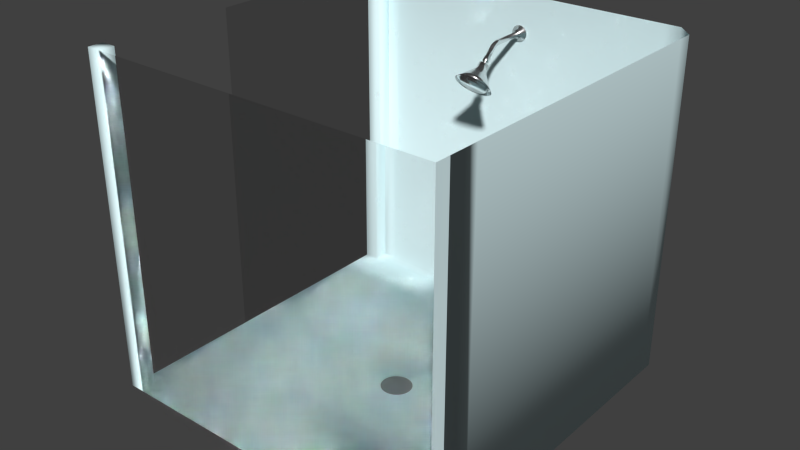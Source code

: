 # Source: shower.blend  (saved by Blender 2.76.0; exported with 4.5.12 LTS)
import bpy
from mathutils import Matrix  # noqa: F401  (used for matrix-valued properties, if any)

bpy.ops.wm.read_factory_settings(use_empty=True)
scene = bpy.context.scene
scene.name = 'Scene'

# ---- collections
col_collection_1 = bpy.data.collections.new('Collection 1'); scene.collection.children.link(col_collection_1)

# ---- materials (node trees are filled in below, after node groups)
mat_material_005 = bpy.data.materials.new('Material.005')
mat_material_005.alpha_threshold = 0.0
mat_material_005.roughness = 0.5
mat_material_004 = bpy.data.materials.new('Material.004')
mat_material_004.alpha_threshold = 0.0
mat_material_004.roughness = 0.5
mat_material_003 = bpy.data.materials.new('Material.003')
mat_material_003.alpha_threshold = 0.0
mat_material_003.roughness = 0.5
mat_material_001 = bpy.data.materials.new('Material.001')
mat_material_001.alpha_threshold = 0.0
mat_material_001.roughness = 0.5
mat_material_002 = bpy.data.materials.new('Material.002')
mat_material_002.alpha_threshold = 0.0
mat_material_002.roughness = 0.5

# ---- material node trees
mat_material_005.use_nodes = True; mat_material_005.node_tree.nodes.clear()
_N = mat_material_005.node_tree.nodes; _L = mat_material_005.node_tree.links
n0 = _N.new('ShaderNodeOutputMaterial'); n0.name = 'Material Output'; n0.location = (300, 300)
n1 = _N.new('ShaderNodeBsdfAnisotropic'); n1.name = 'Glossy BSDF'; n1.location = (10, 300)
n1.distribution = 'GGX'
n1.inputs[1].default_value = 0.2236
_L.new(n1.outputs[0], n0.inputs[0])
n0.is_active_output = True
mat_material_004.use_nodes = True; mat_material_004.node_tree.nodes.clear()
_N = mat_material_004.node_tree.nodes; _L = mat_material_004.node_tree.links
n0 = _N.new('ShaderNodeOutputMaterial'); n0.name = 'Material Output'; n0.location = (300, 300)
n1 = _N.new('ShaderNodeBsdfGlass'); n1.name = 'Glass BSDF'; n1.location = (10, 300)
n1.distribution = 'GGX'
n1.inputs[0].default_value = (0.8, 0.8, 0.8, 1.0)
n1.inputs[2].default_value = 1.01
_L.new(n1.outputs[0], n0.inputs[0])
n0.is_active_output = True
mat_material_003.use_nodes = True; mat_material_003.node_tree.nodes.clear()
_N = mat_material_003.node_tree.nodes; _L = mat_material_003.node_tree.links
n0 = _N.new('ShaderNodeOutputMaterial'); n0.name = 'Material Output'; n0.location = (300, 300)
n1 = _N.new('ShaderNodeBsdfGlass'); n1.name = 'Glass BSDF'; n1.location = (10, 300)
n1.distribution = 'GGX'
n1.inputs[0].default_value = (0.8, 0.8, 0.8, 1.0)
n1.inputs[2].default_value = 1.01
_L.new(n1.outputs[0], n0.inputs[0])
n0.is_active_output = True
mat_material_001.use_nodes = True; mat_material_001.node_tree.nodes.clear()
_N = mat_material_001.node_tree.nodes; _L = mat_material_001.node_tree.links
n0 = _N.new('ShaderNodeOutputMaterial'); n0.name = 'Material Output'; n0.location = (300, 300)
n1 = _N.new('ShaderNodeBsdfAnisotropic'); n1.name = 'Glossy BSDF'; n1.location = (20, 216)
n1.distribution = 'BECKMANN'
n1.inputs[0].default_value = (0.3176, 0.3176, 0.3176, 1.0)
n1.inputs[1].default_value = 0.7071
_L.new(n1.outputs[0], n0.inputs[0])
n0.is_active_output = True
mat_material_002.use_nodes = True; mat_material_002.node_tree.nodes.clear()
_N = mat_material_002.node_tree.nodes; _L = mat_material_002.node_tree.links
n0 = _N.new('ShaderNodeOutputMaterial'); n0.name = 'Material Output'; n0.location = (300, 300)
n1 = _N.new('ShaderNodeBsdfDiffuse'); n1.name = 'Diffuse BSDF'; n1.location = (10, 300)
n1.inputs[0].default_value = (0.7727, 0.9712, 1.0, 1.0)
_L.new(n1.outputs[0], n0.inputs[0])
n0.is_active_output = True

# ---- world
world_world = bpy.data.worlds.new('World'); scene.world = world_world
world_world.color = (0.05088, 0.05088, 0.05088)
world_world.use_sun_shadow = False
world_world.sun_shadow_jitter_overblur = 0.0
world_world.cycles.sampling_method = 'MANUAL'
world_world.cycles.sample_map_resolution = 256

# ---- meshes
me_circle_002 = bpy.data.meshes.new('Circle.002')
me_circle_002.from_pydata([(-4.504, 0.828, 1.888), (-4.504, 0.8121, 2.05), (-4.504, 0.765, 2.205), (-4.504, 0.6884, 2.348), (-4.504, 0.5855, 2.474), (-4.504, 0.46, 2.577), (-4.504, 0.3169, 2.653), (-4.504, 0.1615, 2.7), (-4.504, 6.376e-09, 2.716), (-4.504, -0.1615, 2.7), (-4.504, -0.3169, 2.653), (-4.504, -0.46, 2.577), (-4.504, -0.5855, 2.474), (-4.504, -0.6884, 2.348), (-4.504, -0.765, 2.205), (-4.504, -0.8121, 2.05), (-4.504, -0.828, 1.888), (-4.504, -0.8121, 1.727), (-4.504, -0.765, 1.571), (-4.504, -0.6884, 1.428), (-4.504, -0.5855, 1.303), (-4.504, -0.46, 1.2), (-4.504, -0.3169, 1.123), (-4.504, -0.1615, 1.076), (-4.504, 9.659e-07, 1.06), (-4.504, 0.1615, 1.076), (-4.504, 0.3169, 1.123), (-4.504, 0.46, 1.2), (-4.504, 0.5855, 1.303), (-4.504, 0.6884, 1.428), (-4.504, 0.765, 1.571), (-4.504, 0.8121, 1.727), (-4.403, 0.8121, 2.05), (-4.403, 0.828, 1.888), (-4.403, 0.765, 2.205), (-4.403, 0.6884, 2.348), (-4.403, 0.5855, 2.474), (-4.403, 0.46, 2.577), (-4.403, 0.3169, 2.653), (-4.403, 0.1615, 2.7), (-4.403, 6.376e-09, 2.716), (-4.403, -0.1615, 2.7), (-4.403, -0.3169, 2.653), (-4.403, -0.46, 2.577), (-4.403, -0.5855, 2.474), (-4.403, -0.6884, 2.348), (-4.403, -0.765, 2.205), (-4.403, -0.8121, 2.05), (-4.403, -0.828, 1.888), (-4.403, -0.8121, 1.727), (-4.403, -0.765, 1.571), (-4.403, -0.6884, 1.428), (-4.403, -0.5855, 1.303), (-4.403, -0.46, 1.2), (-4.403, -0.3169, 1.123), (-4.403, -0.1615, 1.076), (-4.403, 9.659e-07, 1.06), (-4.403, 0.1615, 1.076), (-4.403, 0.3169, 1.123), (-4.403, 0.46, 1.2), (-4.403, 0.5855, 1.303), (-4.403, 0.6884, 1.428), (-4.403, 0.765, 1.571), (-4.403, 0.8121, 1.727), (-4.298, 0.4442, 1.977), (-4.298, 0.4529, 1.888), (-4.298, 0.4184, 2.062), (-4.298, 0.3766, 2.14), (-4.298, 0.3202, 2.209), (-4.298, 0.2516, 2.265), (-4.298, 0.1733, 2.307), (-4.298, 0.08836, 2.332), (-4.298, 1.41e-07, 2.341), (-4.298, -0.08836, 2.332), (-4.298, -0.1733, 2.307), (-4.298, -0.2516, 2.265), (-4.298, -0.3202, 2.209), (-4.298, -0.3766, 2.14), (-4.298, -0.4184, 2.062), (-4.298, -0.4442, 1.977), (-4.298, -0.4529, 1.888), (-4.298, -0.4442, 1.8), (-4.298, -0.4184, 1.715), (-4.298, -0.3766, 1.637), (-4.298, -0.3202, 1.568), (-4.298, -0.2516, 1.512), (-4.298, -0.1733, 1.47), (-4.298, -0.08836, 1.444), (-4.298, 6.659e-07, 1.435), (-4.298, 0.08836, 1.444), (-4.298, 0.1733, 1.47), (-4.298, 0.2516, 1.512), (-4.298, 0.3202, 1.568), (-4.298, 0.3766, 1.637), (-4.298, 0.4184, 1.715), (-4.298, 0.4442, 1.8), (-3.991, 0.4442, 1.977), (-3.991, 0.4529, 1.888), (-3.991, 0.4184, 2.062), (-3.991, 0.3766, 2.14), (-3.991, 0.3202, 2.209), (-3.991, 0.2516, 2.265), (-3.991, 0.1733, 2.307), (-3.991, 0.08836, 2.332), (-3.991, 1.41e-07, 2.341), (-3.991, -0.08836, 2.332), (-3.991, -0.1733, 2.307), (-3.991, -0.2516, 2.265), (-3.991, -0.3202, 2.209), (-3.991, -0.3766, 2.14), (-3.991, -0.4184, 2.062), (-3.991, -0.4442, 1.977), (-3.991, -0.4529, 1.888), (-3.991, -0.4442, 1.8), (-3.991, -0.4184, 1.715), (-3.991, -0.3766, 1.637), (-3.991, -0.3202, 1.568), (-3.991, -0.2516, 1.512), (-3.991, -0.1733, 1.47), (-3.991, -0.08836, 1.444), (-3.991, 6.659e-07, 1.435), (-3.991, 0.08836, 1.444), (-3.991, 0.1733, 1.47), (-3.991, 0.2516, 1.512), (-3.991, 0.3202, 1.568), (-3.991, 0.3766, 1.637), (-3.991, 0.4184, 1.715), (-3.991, 0.4442, 1.8), (-3.974, 0.269, 1.942), (-3.974, 0.2743, 1.888), (-3.974, 0.2534, 1.993), (-3.974, 0.2281, 2.041), (-3.974, 0.1939, 2.082), (-3.974, 0.1524, 2.116), (-3.974, 0.105, 2.142), (-3.974, 0.05351, 2.157), (-3.974, 2.034e-07, 2.163), (-3.974, -0.05351, 2.157), (-3.974, -0.105, 2.142), (-3.974, -0.1524, 2.116), (-3.974, -0.1939, 2.082), (-3.974, -0.2281, 2.041), (-3.974, -0.2534, 1.993), (-3.974, -0.269, 1.942), (-3.974, -0.2743, 1.888), (-3.974, -0.269, 1.835), (-3.974, -0.2534, 1.783), (-3.974, -0.2281, 1.736), (-3.974, -0.1939, 1.694), (-3.974, -0.1524, 1.66), (-3.974, -0.105, 1.635), (-3.974, -0.05351, 1.619), (-3.974, 5.212e-07, 1.614), (-3.974, 0.05351, 1.619), (-3.974, 0.105, 1.635), (-3.974, 0.1524, 1.66), (-3.974, 0.1939, 1.694), (-3.974, 0.2281, 1.736), (-3.974, 0.2534, 1.783), (-3.974, 0.269, 1.835), (-0.7093, 0.269, 1.942), (-0.7093, 0.2743, 1.888), (-0.7093, 0.2534, 1.993), (-0.7093, 0.2281, 2.041), (-0.7093, 0.1939, 2.082), (-0.7093, 0.1524, 2.116), (-0.7093, 0.105, 2.142), (-0.7093, 0.05351, 2.157), (-0.7093, 1.527e-07, 2.163), (-0.7093, -0.05351, 2.157), (-0.7093, -0.105, 2.142), (-0.7093, -0.1524, 2.116), (-0.7093, -0.1939, 2.082), (-0.7093, -0.2281, 2.041), (-0.7093, -0.2534, 1.993), (-0.7093, -0.269, 1.942), (-0.7093, -0.2743, 1.888), (-0.7093, -0.269, 1.835), (-0.7093, -0.2534, 1.783), (-0.7093, -0.2281, 1.736), (-0.7093, -0.1939, 1.694), (-0.7093, -0.1524, 1.66), (-0.7093, -0.105, 1.635), (-0.7093, -0.05351, 1.619), (-0.7093, 4.705e-07, 1.614), (-0.7093, 0.05351, 1.619), (-0.7093, 0.105, 1.635), (-0.7093, 0.1524, 1.66), (-0.7093, 0.1939, 1.694), (-0.7093, 0.2281, 1.736), (-0.7093, 0.2534, 1.783), (-0.7093, 0.269, 1.835), (-0.5398, 0.269, 1.915), (-0.5523, 0.2743, 1.863), (-0.5278, 0.2534, 1.965), (-0.5167, 0.2281, 2.011), (-0.507, 0.1939, 2.051), (-0.499, 0.1524, 2.084), (-0.4931, 0.105, 2.109), (-0.4895, 0.05351, 2.124), (-0.4882, 1.537e-07, 2.129), (-0.4895, -0.05351, 2.124), (-0.4931, -0.105, 2.109), (-0.499, -0.1524, 2.084), (-0.507, -0.1939, 2.051), (-0.5167, -0.2281, 2.011), (-0.5278, -0.2534, 1.965), (-0.5398, -0.269, 1.915), (-0.5523, -0.2743, 1.863), (-0.5648, -0.269, 1.81), (-0.5769, -0.2534, 1.76), (-0.588, -0.2281, 1.714), (-0.5977, -0.1939, 1.674), (-0.6056, -0.1524, 1.641), (-0.6116, -0.105, 1.616), (-0.6152, -0.05351, 1.601), (-0.6164, 4.695e-07, 1.596), (-0.6152, 0.05351, 1.601), (-0.6116, 0.105, 1.616), (-0.6056, 0.1524, 1.641), (-0.5977, 0.1939, 1.674), (-0.588, 0.2281, 1.714), (-0.5769, 0.2534, 1.76), (-0.5648, 0.269, 1.81), (-0.3376, 0.269, 1.865), (-0.3577, 0.2743, 1.816), (-0.3184, 0.2534, 1.913), (-0.3006, 0.2281, 1.957), (-0.285, 0.1939, 1.996), (-0.2723, 0.1524, 2.027), (-0.2628, 0.105, 2.051), (-0.2569, 0.05351, 2.065), (-0.255, 1.559e-07, 2.07), (-0.2569, -0.05351, 2.065), (-0.2628, -0.105, 2.051), (-0.2723, -0.1524, 2.027), (-0.285, -0.1939, 1.996), (-0.3006, -0.2281, 1.957), (-0.3184, -0.2534, 1.913), (-0.3376, -0.269, 1.865), (-0.3577, -0.2743, 1.816), (-0.3777, -0.269, 1.766), (-0.397, -0.2534, 1.718), (-0.4147, -0.2281, 1.674), (-0.4303, -0.1939, 1.636), (-0.4431, -0.1524, 1.604), (-0.4526, -0.105, 1.581), (-0.4584, -0.05351, 1.566), (-0.4604, 4.684e-07, 1.561), (-0.4584, 0.05351, 1.566), (-0.4526, 0.105, 1.581), (-0.4431, 0.1524, 1.604), (-0.4303, 0.1939, 1.636), (-0.4147, 0.2281, 1.674), (-0.397, 0.2534, 1.718), (-0.3777, 0.269, 1.766), (-0.08719, 0.269, 1.763), (-0.1149, 0.2743, 1.718), (-0.06054, 0.2534, 1.807), (-0.03598, 0.2281, 1.848), (-0.01446, 0.1939, 1.884), (0.003209, 0.1524, 1.913), (0.01634, 0.105, 1.934), (0.02442, 0.05351, 1.948), (0.02715, 1.579e-07, 1.952), (0.02442, -0.05351, 1.948), (0.01634, -0.105, 1.934), (0.003209, -0.1524, 1.913), (-0.01446, -0.1939, 1.884), (-0.03598, -0.2281, 1.848), (-0.06054, -0.2534, 1.807), (-0.08719, -0.269, 1.763), (-0.1149, -0.2743, 1.718), (-0.1426, -0.269, 1.672), (-0.1693, -0.2534, 1.628), (-0.1938, -0.2281, 1.587), (-0.2154, -0.1939, 1.552), (-0.233, -0.1524, 1.523), (-0.2461, -0.105, 1.501), (-0.2542, -0.05351, 1.488), (-0.257, 4.65e-07, 1.483), (-0.2542, 0.05351, 1.488), (-0.2461, 0.105, 1.501), (-0.233, 0.1524, 1.523), (-0.2154, 0.1939, 1.552), (-0.1938, 0.2281, 1.587), (-0.1693, 0.2534, 1.628), (-0.1426, 0.269, 1.672), (0.06853, 0.269, 1.669), (0.03493, 0.2743, 1.627), (0.1008, 0.2534, 1.709), (0.1306, 0.2281, 1.746), (0.1567, 0.1939, 1.778), (0.1782, 0.1524, 1.804), (0.1941, 0.105, 1.824), (0.2039, 0.05351, 1.836), (0.2072, 1.622e-07, 1.84), (0.2039, -0.05351, 1.836), (0.1941, -0.105, 1.824), (0.1782, -0.1524, 1.804), (0.1567, -0.1939, 1.778), (0.1306, -0.2281, 1.746), (0.1008, -0.2534, 1.709), (0.06853, -0.269, 1.669), (0.03493, -0.2743, 1.627), (0.001318, -0.269, 1.585), (-0.031, -0.2534, 1.545), (-0.06078, -0.2281, 1.508), (-0.08688, -0.1939, 1.476), (-0.1083, -0.1524, 1.449), (-0.1242, -0.105, 1.43), (-0.134, -0.05351, 1.418), (-0.1373, 4.637e-07, 1.414), (-0.134, 0.05351, 1.418), (-0.1242, 0.105, 1.43), (-0.1083, 0.1524, 1.449), (-0.08688, 0.1939, 1.476), (-0.06078, 0.2281, 1.508), (-0.031, 0.2534, 1.545), (0.001319, 0.269, 1.585), (0.1496, 0.269, 1.603), (0.1115, 0.2743, 1.565), (0.1862, 0.2534, 1.639), (0.22, 0.2281, 1.672), (0.2496, 0.1939, 1.701), (0.2739, 0.1524, 1.725), (0.292, 0.105, 1.743), (0.3031, 0.05351, 1.754), (0.3068, 1.632e-07, 1.758), (0.3031, -0.05351, 1.754), (0.292, -0.105, 1.743), (0.2739, -0.1524, 1.725), (0.2496, -0.1939, 1.701), (0.22, -0.2281, 1.672), (0.1862, -0.2534, 1.639), (0.1496, -0.269, 1.603), (0.1115, -0.2743, 1.565), (0.07333, -0.269, 1.528), (0.03668, -0.2534, 1.492), (0.002901, -0.2281, 1.458), (-0.02671, -0.1939, 1.429), (-0.05101, -0.1524, 1.405), (-0.06906, -0.105, 1.387), (-0.08018, -0.05351, 1.376), (-0.08393, 4.59e-07, 1.373), (-0.08018, 0.05351, 1.376), (-0.06906, 0.105, 1.387), (-0.05101, 0.1524, 1.405), (-0.02671, 0.1939, 1.429), (0.002902, 0.2281, 1.458), (0.03668, 0.2534, 1.492), (0.07333, 0.269, 1.528), (0.9363, 0.269, 0.8042), (0.8982, 0.2743, 0.7666), (0.9729, 0.2534, 0.8403), (1.007, 0.2281, 0.8736), (1.036, 0.1939, 0.9027), (1.061, 0.1524, 0.9267), (1.079, 0.105, 0.9445), (1.09, 0.05351, 0.9554), (1.094, 1.968e-07, 0.9591), (1.09, -0.05351, 0.9554), (1.079, -0.105, 0.9445), (1.061, -0.1524, 0.9267), (1.036, -0.1939, 0.9027), (1.007, -0.2281, 0.8736), (0.9729, -0.2534, 0.8403), (0.9363, -0.269, 0.8042), (0.8982, -0.2743, 0.7666), (0.8601, -0.269, 0.7291), (0.8234, -0.2534, 0.693), (0.7896, -0.2281, 0.6597), (0.76, -0.1939, 0.6305), (0.7357, -0.1524, 0.6066), (0.7177, -0.105, 0.5888), (0.7065, -0.05351, 0.5778), (0.7028, 4.927e-07, 0.5741), (0.7065, 0.05351, 0.5778), (0.7177, 0.105, 0.5888), (0.7357, 0.1524, 0.6066), (0.76, 0.1939, 0.6305), (0.7896, 0.2281, 0.6597), (0.8234, 0.2534, 0.693), (0.8601, 0.269, 0.7291), (0.9452, 0.3323, 0.813), (0.8982, 0.3388, 0.7666), (0.9905, 0.313, 0.8576), (1.032, 0.2817, 0.8987), (1.069, 0.2395, 0.9347), (1.099, 0.1882, 0.9643), (1.121, 0.1296, 0.9863), (1.135, 0.06609, 0.9998), (1.14, 1.739e-07, 1.004), (1.135, -0.06609, 0.9998), (1.121, -0.1296, 0.9863), (1.099, -0.1882, 0.9643), (1.069, -0.2395, 0.9347), (1.032, -0.2817, 0.8987), (0.9905, -0.313, 0.8576), (0.9452, -0.3323, 0.813), (0.8982, -0.3388, 0.7666), (0.8511, -0.3323, 0.7202), (0.8058, -0.313, 0.6756), (0.7641, -0.2817, 0.6345), (0.7275, -0.2395, 0.5985), (0.6975, -0.1882, 0.5689), (0.6752, -0.1296, 0.547), (0.6615, -0.06609, 0.5334), (0.6568, 5.393e-07, 0.5289), (0.6615, 0.06609, 0.5334), (0.6752, 0.1296, 0.547), (0.6975, 0.1882, 0.5689), (0.7275, 0.2395, 0.5985), (0.7641, 0.2817, 0.6345), (0.8058, 0.313, 0.6756), (0.8511, 0.3323, 0.7202), (1.252, 0.3323, 0.5013), (1.205, 0.3388, 0.4549), (1.298, 0.313, 0.5459), (1.339, 0.2817, 0.587), (1.376, 0.2395, 0.623), (1.406, 0.1882, 0.6526), (1.428, 0.1296, 0.6746), (1.442, 0.06609, 0.6881), (1.447, 1.708e-07, 0.6927), (1.442, -0.06609, 0.6881), (1.428, -0.1296, 0.6746), (1.406, -0.1882, 0.6526), (1.376, -0.2395, 0.623), (1.339, -0.2817, 0.587), (1.298, -0.313, 0.5459), (1.252, -0.3323, 0.5013), (1.205, -0.3388, 0.4549), (1.158, -0.3323, 0.4085), (1.113, -0.313, 0.3639), (1.071, -0.2817, 0.3228), (1.035, -0.2395, 0.2868), (1.005, -0.1882, 0.2572), (0.9823, -0.1296, 0.2353), (0.9685, -0.06609, 0.2217), (0.9639, 5.362e-07, 0.2172), (0.9685, 0.06609, 0.2217), (0.9823, 0.1296, 0.2353), (1.005, 0.1882, 0.2572), (1.035, 0.2395, 0.2868), (1.071, 0.2817, 0.3228), (1.113, 0.313, 0.3639), (1.158, 0.3323, 0.4085), (1.283, 0.2932, 0.4591), (1.241, 0.2989, 0.4182), (1.323, 0.2762, 0.4985), (1.36, 0.2485, 0.5348), (1.392, 0.2114, 0.5665), (1.418, 0.1661, 0.5926), (1.438, 0.1144, 0.612), (1.45, 0.05832, 0.624), (1.454, 1.828e-07, 0.628), (1.45, -0.05831, 0.624), (1.438, -0.1144, 0.612), (1.418, -0.1661, 0.5926), (1.392, -0.2114, 0.5665), (1.36, -0.2485, 0.5348), (1.323, -0.2762, 0.4985), (1.283, -0.2932, 0.4591), (1.241, -0.2989, 0.4182), (1.2, -0.2932, 0.3773), (1.16, -0.2762, 0.3379), (1.123, -0.2485, 0.3017), (1.091, -0.2114, 0.2699), (1.064, -0.1661, 0.2438), (1.045, -0.1144, 0.2244), (1.033, -0.05831, 0.2125), (1.028, 5.053e-07, 0.2084), (1.033, 0.05832, 0.2125), (1.045, 0.1144, 0.2244), (1.064, 0.1661, 0.2438), (1.091, 0.2114, 0.2699), (1.123, 0.2485, 0.3017), (1.16, 0.2762, 0.3379), (1.2, 0.2932, 0.3773), (1.304, 0.2322, 0.4201), (1.271, 0.2367, 0.3877), (1.336, 0.2187, 0.4512), (1.365, 0.1968, 0.48), (1.391, 0.1674, 0.5051), (1.412, 0.1315, 0.5258), (1.427, 0.0906, 0.5412), (1.437, 0.04619, 0.5506), (1.44, 2.038e-07, 0.5538), (1.437, -0.04618, 0.5506), (1.427, -0.09059, 0.5412), (1.412, -0.1315, 0.5258), (1.391, -0.1674, 0.5051), (1.365, -0.1968, 0.48), (1.336, -0.2187, 0.4512), (1.304, -0.2322, 0.4201), (1.271, -0.2367, 0.3877), (1.239, -0.2322, 0.3553), (1.207, -0.2187, 0.3241), (1.178, -0.1968, 0.2954), (1.152, -0.1674, 0.2702), (1.131, -0.1315, 0.2495), (1.116, -0.09059, 0.2342), (1.106, -0.04618, 0.2247), (1.103, 4.591e-07, 0.2215), (1.106, 0.04619, 0.2247), (1.116, 0.0906, 0.2342), (1.131, 0.1315, 0.2495), (1.152, 0.1674, 0.2702), (1.178, 0.1968, 0.2954), (1.207, 0.2187, 0.3241), (1.239, 0.2322, 0.3553), (1.337, 0.1658, 0.3681), (1.314, 0.1691, 0.3449), (1.36, 0.1562, 0.3903), (1.381, 0.1406, 0.4108), (1.399, 0.1196, 0.4288), (1.414, 0.09394, 0.4436), (1.425, 0.06471, 0.4545), (1.432, 0.03299, 0.4613), (1.434, 2.293e-07, 0.4636), (1.432, -0.03299, 0.4613), (1.425, -0.06471, 0.4545), (1.414, -0.09394, 0.4436), (1.399, -0.1196, 0.4288), (1.381, -0.1406, 0.4108), (1.36, -0.1562, 0.3903), (1.337, -0.1658, 0.3681), (1.314, -0.1691, 0.3449), (1.29, -0.1658, 0.3218), (1.268, -0.1562, 0.2995), (1.247, -0.1406, 0.279), (1.228, -0.1196, 0.261), (1.213, -0.09394, 0.2463), (1.202, -0.06471, 0.2353), (1.195, -0.03299, 0.2285), (1.193, 4.117e-07, 0.2263), (1.195, 0.03299, 0.2285), (1.202, 0.06471, 0.2353), (1.213, 0.09394, 0.2463), (1.228, 0.1196, 0.261), (1.247, 0.1406, 0.279), (1.268, 0.1562, 0.2995), (1.29, 0.1658, 0.3218), (1.365, 0.1658, 0.3395), (1.342, 0.1691, 0.3164), (1.388, 0.1562, 0.3618), (1.409, 0.1406, 0.3823), (1.427, 0.1196, 0.4003), (1.442, 0.09394, 0.415), (1.453, 0.06471, 0.426), (1.46, 0.03299, 0.4327), (1.462, 2.283e-07, 0.435), (1.46, -0.03299, 0.4327), (1.453, -0.06471, 0.426), (1.442, -0.09394, 0.415), (1.427, -0.1196, 0.4003), (1.409, -0.1406, 0.3823), (1.388, -0.1562, 0.3618), (1.365, -0.1658, 0.3395), (1.342, -0.1691, 0.3164), (1.318, -0.1658, 0.2932), (1.296, -0.1562, 0.271), (1.275, -0.1406, 0.2504), (1.257, -0.1196, 0.2325), (1.242, -0.09394, 0.2177), (1.23, -0.06471, 0.2067), (1.224, -0.03299, 0.2), (1.221, 4.107e-07, 0.1977), (1.224, 0.03299, 0.2), (1.23, 0.06471, 0.2067), (1.242, 0.09394, 0.2177), (1.257, 0.1196, 0.2325), (1.275, 0.1406, 0.2504), (1.296, 0.1562, 0.271), (1.318, 0.1658, 0.2932), (1.396, 0.1841, 0.3135), (1.37, 0.1877, 0.2878), (1.421, 0.1735, 0.3383), (1.444, 0.1561, 0.361), (1.464, 0.1328, 0.381), (1.481, 0.1043, 0.3974), (1.493, 0.07185, 0.4096), (1.501, 0.03663, 0.4171), (1.504, 2.226e-07, 0.4196), (1.501, -0.03663, 0.4171), (1.493, -0.07185, 0.4096), (1.481, -0.1043, 0.3974), (1.464, -0.1328, 0.381), (1.444, -0.1561, 0.361), (1.421, -0.1735, 0.3383), (1.396, -0.1841, 0.3135), (1.37, -0.1877, 0.2878), (1.344, -0.1841, 0.2621), (1.319, -0.1735, 0.2374), (1.296, -0.1561, 0.2146), (1.275, -0.1328, 0.1947), (1.259, -0.1043, 0.1783), (1.246, -0.07185, 0.1661), (1.239, -0.03663, 0.1586), (1.236, 4.251e-07, 0.1561), (1.239, 0.03663, 0.1586), (1.246, 0.07185, 0.1661), (1.259, 0.1043, 0.1783), (1.275, 0.1328, 0.1947), (1.296, 0.1561, 0.2146), (1.319, 0.1735, 0.2374), (1.344, 0.1841, 0.2621), (1.458, 0.2521, 0.2703), (1.422, 0.257, 0.2351), (1.492, 0.2375, 0.3041), (1.524, 0.2137, 0.3353), (1.551, 0.1818, 0.3626), (1.574, 0.1428, 0.3851), (1.591, 0.09837, 0.4017), (1.601, 0.05015, 0.412), (1.605, 2.018e-07, 0.4155), (1.601, -0.05015, 0.412), (1.591, -0.09837, 0.4017), (1.574, -0.1428, 0.3851), (1.551, -0.1818, 0.3626), (1.524, -0.2137, 0.3353), (1.492, -0.2375, 0.3041), (1.458, -0.2521, 0.2703), (1.422, -0.257, 0.2351), (1.386, -0.2521, 0.1999), (1.352, -0.2375, 0.166), (1.32, -0.2137, 0.1348), (1.292, -0.1818, 0.1075), (1.27, -0.1428, 0.08507), (1.253, -0.09837, 0.0684), (1.242, -0.05015, 0.05814), (1.239, 4.791e-07, 0.05467), (1.242, 0.05015, 0.05814), (1.253, 0.09837, 0.0684), (1.27, 0.1428, 0.08507), (1.292, 0.1818, 0.1075), (1.32, 0.2137, 0.1348), (1.352, 0.2375, 0.166), (1.386, 0.2521, 0.1999), (1.491, 0.4854, 0.3028), (1.422, 0.4949, 0.2351), (1.557, 0.4572, 0.368), (1.618, 0.4115, 0.428), (1.671, 0.3499, 0.4807), (1.715, 0.275, 0.5239), (1.748, 0.1894, 0.5559), (1.768, 0.09655, 0.5757), (1.774, 1.205e-07, 0.5824), (1.768, -0.09655, 0.5757), (1.748, -0.1894, 0.5559), (1.715, -0.275, 0.5239), (1.671, -0.3499, 0.4807), (1.618, -0.4115, 0.428), (1.557, -0.4572, 0.368), (1.491, -0.4854, 0.3028), (1.422, -0.4949, 0.2351), (1.353, -0.4854, 0.1673), (1.287, -0.4572, 0.1022), (1.226, -0.4115, 0.0421), (1.173, -0.3499, -0.01053), (1.129, -0.275, -0.05372), (1.096, -0.1894, -0.08582), (1.076, -0.09655, -0.1056), (1.069, 6.544e-07, -0.1123), (1.076, 0.09655, -0.1056), (1.096, 0.1894, -0.08582), (1.129, 0.275, -0.05372), (1.173, 0.3499, -0.01053), (1.226, 0.4115, 0.0421), (1.287, 0.4572, 0.1022), (1.353, 0.4854, 0.1673), (1.946, 0.4854, -0.159), (1.877, 0.4949, -0.2268), (2.012, 0.4572, -0.09384), (2.073, 0.4115, -0.03379), (2.126, 0.3499, 0.01884), (2.17, 0.275, 0.06204), (2.203, 0.1894, 0.09413), (2.223, 0.09655, 0.1139), (2.229, 2.119e-07, 0.1206), (2.223, -0.09655, 0.1139), (2.203, -0.1894, 0.09413), (2.17, -0.275, 0.06204), (2.126, -0.3499, 0.01884), (2.073, -0.4115, -0.03379), (2.012, -0.4572, -0.09384), (1.946, -0.4854, -0.159), (1.877, -0.4949, -0.2268), (1.808, -0.4854, -0.2945), (1.742, -0.4572, -0.3597), (1.681, -0.4115, -0.4197), (1.628, -0.3499, -0.4723), (1.584, -0.275, -0.5155), (1.551, -0.1894, -0.5476), (1.531, -0.09655, -0.5674), (1.524, 7.458e-07, -0.5741), (1.531, 0.09655, -0.5674), (1.551, 0.1894, -0.5476), (1.584, 0.275, -0.5155), (1.628, 0.3499, -0.4723), (1.681, 0.4115, -0.4197), (1.742, 0.4572, -0.3597), (1.808, 0.4854, -0.2945), (2.349, 0.8689, -0.4602), (2.226, 0.886, -0.5815), (2.468, 0.8185, -0.3436), (2.577, 0.7366, -0.2361), (2.673, 0.6265, -0.1419), (2.751, 0.4922, -0.06455), (2.809, 0.339, -0.007092), (2.845, 0.1728, 0.02829), (2.857, 7.05e-08, 0.04024), (2.845, -0.1728, 0.02829), (2.809, -0.339, -0.007092), (2.751, -0.4922, -0.06455), (2.673, -0.6265, -0.1419), (2.577, -0.7366, -0.2361), (2.468, -0.8185, -0.3436), (2.349, -0.8689, -0.4602), (2.226, -0.886, -0.5815), (2.103, -0.8689, -0.7028), (1.985, -0.8185, -0.8195), (1.876, -0.7366, -0.927), (1.78, -0.6265, -1.021), (1.702, -0.4922, -1.099), (1.643, -0.339, -1.156), (1.607, -0.1728, -1.191), (1.595, 1.026e-06, -1.203), (1.607, 0.1728, -1.191), (1.643, 0.339, -1.156), (1.702, 0.4922, -1.099), (1.78, 0.6265, -1.021), (1.876, 0.7366, -0.927), (1.985, 0.8185, -0.8195), (2.103, 0.8689, -0.7028), (2.863, 1.353, -0.8443), (2.671, 1.379, -1.033), (3.047, 1.274, -0.6628), (3.217, 1.147, -0.4954), (3.366, 0.9752, -0.3488), (3.488, 0.7662, -0.2284), (3.579, 0.5278, -0.1389), (3.635, 0.2691, -0.08387), (3.654, 5.512e-08, -0.06527), (3.635, -0.2691, -0.08387), (3.579, -0.5278, -0.1389), (3.488, -0.7662, -0.2284), (3.366, -0.9752, -0.3488), (3.217, -1.147, -0.4954), (3.047, -1.274, -0.6628), (2.863, -1.353, -0.8443), (2.671, -1.379, -1.033), (2.48, -1.353, -1.222), (2.295, -1.274, -1.404), (2.125, -1.147, -1.571), (1.977, -0.9752, -1.718), (1.854, -0.7662, -1.838), (1.764, -0.5278, -1.927), (1.708, -0.2691, -1.982), (1.689, 1.543e-06, -2.001), (1.708, 0.2691, -1.982), (1.764, 0.5278, -1.927), (1.854, 0.7662, -1.838), (1.977, 0.9752, -1.718), (2.125, 1.147, -1.571), (2.295, 1.274, -1.404), (2.48, 1.353, -1.222), (3.39, 1.905, -1.223), (3.12, 1.942, -1.489), (3.649, 1.794, -0.9672), (3.889, 1.615, -0.7316), (4.098, 1.373, -0.525), (4.27, 1.079, -0.3556), (4.398, 0.7431, -0.2296), (4.477, 0.3788, -0.1521), (4.503, -1.952e-07, -0.1259), (4.477, -0.3788, -0.1521), (4.398, -0.7431, -0.2296), (4.27, -1.079, -0.3556), (4.098, -1.373, -0.525), (3.889, -1.615, -0.7316), (3.649, -1.794, -0.9672), (3.39, -1.905, -1.223), (3.12, -1.942, -1.489), (2.85, -1.905, -1.755), (2.591, -1.794, -2.01), (2.351, -1.615, -2.246), (2.142, -1.373, -2.452), (1.97, -1.079, -2.622), (1.842, -0.7431, -2.748), (1.763, -0.3788, -2.825), (1.737, 1.899e-06, -2.851), (1.763, 0.3788, -2.825), (1.842, 0.7431, -2.748), (1.97, 1.079, -2.622), (2.142, 1.373, -2.452), (2.351, 1.615, -2.246), (2.591, 1.794, -2.01), (2.85, 1.905, -1.755), (3.166, 1.678, -1.093), (2.929, 1.711, -1.327), (3.395, 1.581, -0.868), (3.606, 1.423, -0.6604), (3.79, 1.21, -0.4784), (3.942, 0.9506, -0.3291), (4.055, 0.6548, -0.2181), (4.124, 0.3338, -0.1498), (4.147, -1.167e-07, -0.1267), (4.124, -0.3338, -0.1498), (4.055, -0.6548, -0.2181), (3.942, -0.9506, -0.3291), (3.79, -1.21, -0.4784), (3.606, -1.423, -0.6604), (3.395, -1.581, -0.868), (3.166, -1.678, -1.093), (2.929, -1.711, -1.327), (2.691, -1.678, -1.562), (2.462, -1.581, -1.787), (2.251, -1.423, -1.995), (2.067, -1.21, -2.177), (1.915, -0.9506, -2.326), (1.803, -0.6548, -2.437), (1.733, -0.3338, -2.505), (1.71, 1.729e-06, -2.528), (1.733, 0.3338, -2.505), (1.803, 0.6548, -2.437), (1.915, 0.9506, -2.326), (2.067, 1.21, -2.177), (2.251, 1.423, -1.995), (2.462, 1.581, -1.787), (2.691, 1.678, -1.562), (3.131, 1.431, -1.128), (2.929, 1.459, -1.327), (3.326, 1.348, -0.9356), (3.506, 1.213, -0.7586), (3.664, 1.032, -0.6035), (3.793, 0.8106, -0.4761), (3.889, 0.5583, -0.3815), (3.948, 0.2846, -0.3232), (3.968, -2.378e-08, -0.3036), (3.948, -0.2846, -0.3232), (3.889, -0.5583, -0.3815), (3.793, -0.8106, -0.4761), (3.664, -1.032, -0.6035), (3.506, -1.213, -0.7586), (3.326, -1.348, -0.9356), (3.131, -1.431, -1.128), (2.929, -1.459, -1.327), (2.726, -1.431, -1.527), (2.531, -1.348, -1.719), (2.351, -1.213, -1.896), (2.194, -1.032, -2.052), (2.064, -0.8106, -2.179), (1.968, -0.5583, -2.273), (1.909, -0.2846, -2.332), (1.889, 1.55e-06, -2.351), (1.909, 0.2846, -2.332), (1.968, 0.5583, -2.273), (2.064, 0.8106, -2.179), (2.194, 1.032, -2.052), (2.351, 1.213, -1.896), (2.531, 1.348, -1.719), (2.726, 1.431, -1.527), (3.279, 1.431, -1.278), (3.076, 1.459, -1.478), (3.474, 1.348, -1.086), (3.654, 1.213, -0.9088), (3.811, 1.032, -0.7536), (3.941, 0.8106, -0.6262), (4.037, 0.5583, -0.5316), (4.096, 0.2846, -0.4734), (4.116, -4.277e-08, -0.4537), (4.096, -0.2846, -0.4734), (4.037, -0.5583, -0.5316), (3.941, -0.8106, -0.6262), (3.811, -1.032, -0.7536), (3.654, -1.213, -0.9088), (3.474, -1.348, -1.086), (3.279, -1.431, -1.278), (3.076, -1.459, -1.478), (2.874, -1.431, -1.677), (2.679, -1.348, -1.869), (2.499, -1.213, -2.046), (2.342, -1.032, -2.202), (2.212, -0.8106, -2.329), (2.116, -0.5583, -2.424), (2.057, -0.2846, -2.482), (2.037, 1.531e-06, -2.502), (2.057, 0.2846, -2.482), (2.116, 0.5583, -2.424), (2.212, 0.8106, -2.329), (2.342, 1.032, -2.202), (2.499, 1.213, -2.046), (2.679, 1.348, -1.869), (2.874, 1.431, -1.677), (3.368, 1.306, -1.403), (3.183, 1.332, -1.586), (3.546, 1.231, -1.228), (3.71, 1.107, -1.066), (3.854, 0.9418, -0.9248), (3.972, 0.74, -0.8086), (4.06, 0.5097, -0.7222), (4.114, 0.2598, -0.669), (4.132, 1.548e-08, -0.6511), (4.114, -0.2598, -0.669), (4.06, -0.5097, -0.7222), (3.972, -0.74, -0.8086), (3.854, -0.9418, -0.9248), (3.71, -1.107, -1.066), (3.546, -1.231, -1.228), (3.368, -1.306, -1.403), (3.183, -1.332, -1.586), (2.998, -1.306, -1.768), (2.82, -1.231, -1.943), (2.656, -1.107, -2.105), (2.512, -0.9418, -2.247), (2.394, -0.74, -2.363), (2.306, -0.5097, -2.449), (2.252, -0.2598, -2.503), (2.234, 1.452e-06, -2.521), (2.252, 0.2598, -2.503), (2.306, 0.5097, -2.449), (2.394, 0.74, -2.363), (2.512, 0.9418, -2.247), (2.656, 1.107, -2.105), (2.82, 1.231, -1.943), (2.998, 1.306, -1.768)], [], [(211, 212, 244, 243), (36, 37, 69, 68), (23, 24, 56, 55), (10, 11, 43, 42), (24, 25, 57, 56), (11, 12, 44, 43), (25, 26, 58, 57), (12, 13, 45, 44), (26, 27, 59, 58), (13, 14, 46, 45), (0, 1, 32, 33), (27, 28, 60, 59), (14, 15, 47, 46), (1, 2, 34, 32), (28, 29, 61, 60), (15, 16, 48, 47), (2, 3, 35, 34), (29, 30, 62, 61), (16, 17, 49, 48), (3, 4, 36, 35), (30, 31, 63, 62), (17, 18, 50, 49), (4, 5, 37, 36), (31, 0, 33, 63), (18, 19, 51, 50), (5, 6, 38, 37), (19, 20, 52, 51), (6, 7, 39, 38), (20, 21, 53, 52), (7, 8, 40, 39), (21, 22, 54, 53), (8, 9, 41, 40), (22, 23, 55, 54), (9, 10, 42, 41), (71, 72, 104, 103), (63, 33, 65, 95), (50, 51, 83, 82), (37, 38, 70, 69), (51, 52, 84, 83), (38, 39, 71, 70), (52, 53, 85, 84), (39, 40, 72, 71), (53, 54, 86, 85), (40, 41, 73, 72), (54, 55, 87, 86), (41, 42, 74, 73), (55, 56, 88, 87), (42, 43, 75, 74), (56, 57, 89, 88), (43, 44, 76, 75), (57, 58, 90, 89), (44, 45, 77, 76), (58, 59, 91, 90), (45, 46, 78, 77), (33, 32, 64, 65), (59, 60, 92, 91), (46, 47, 79, 78), (32, 34, 66, 64), (60, 61, 93, 92), (47, 48, 80, 79), (34, 35, 67, 66), (61, 62, 94, 93), (48, 49, 81, 80), (35, 36, 68, 67), (62, 63, 95, 94), (49, 50, 82, 81), (106, 107, 139, 138), (85, 86, 118, 117), (72, 73, 105, 104), (86, 87, 119, 118), (73, 74, 106, 105), (87, 88, 120, 119), (74, 75, 107, 106), (88, 89, 121, 120), (75, 76, 108, 107), (89, 90, 122, 121), (76, 77, 109, 108), (90, 91, 123, 122), (77, 78, 110, 109), (65, 64, 96, 97), (91, 92, 124, 123), (78, 79, 111, 110), (64, 66, 98, 96), (92, 93, 125, 124), (79, 80, 112, 111), (66, 67, 99, 98), (93, 94, 126, 125), (80, 81, 113, 112), (67, 68, 100, 99), (94, 95, 127, 126), (81, 82, 114, 113), (68, 69, 101, 100), (95, 65, 97, 127), (82, 83, 115, 114), (69, 70, 102, 101), (83, 84, 116, 115), (70, 71, 103, 102), (84, 85, 117, 116), (141, 142, 174, 173), (120, 121, 153, 152), (107, 108, 140, 139), (121, 122, 154, 153), (108, 109, 141, 140), (122, 123, 155, 154), (109, 110, 142, 141), (97, 96, 128, 129), (123, 124, 156, 155), (110, 111, 143, 142), (96, 98, 130, 128), (124, 125, 157, 156), (111, 112, 144, 143), (98, 99, 131, 130), (125, 126, 158, 157), (112, 113, 145, 144), (99, 100, 132, 131), (126, 127, 159, 158), (113, 114, 146, 145), (100, 101, 133, 132), (127, 97, 129, 159), (114, 115, 147, 146), (101, 102, 134, 133), (115, 116, 148, 147), (102, 103, 135, 134), (116, 117, 149, 148), (103, 104, 136, 135), (117, 118, 150, 149), (104, 105, 137, 136), (118, 119, 151, 150), (105, 106, 138, 137), (119, 120, 152, 151), (176, 177, 209, 208), (129, 128, 160, 161), (155, 156, 188, 187), (142, 143, 175, 174), (128, 130, 162, 160), (156, 157, 189, 188), (143, 144, 176, 175), (130, 131, 163, 162), (157, 158, 190, 189), (144, 145, 177, 176), (131, 132, 164, 163), (158, 159, 191, 190), (145, 146, 178, 177), (132, 133, 165, 164), (159, 129, 161, 191), (146, 147, 179, 178), (133, 134, 166, 165), (147, 148, 180, 179), (134, 135, 167, 166), (148, 149, 181, 180), (135, 136, 168, 167), (149, 150, 182, 181), (136, 137, 169, 168), (150, 151, 183, 182), (137, 138, 170, 169), (151, 152, 184, 183), (138, 139, 171, 170), (152, 153, 185, 184), (139, 140, 172, 171), (153, 154, 186, 185), (140, 141, 173, 172), (154, 155, 187, 186), (163, 164, 196, 195), (190, 191, 223, 222), (177, 178, 210, 209), (164, 165, 197, 196), (191, 161, 193, 223), (178, 179, 211, 210), (165, 166, 198, 197), (179, 180, 212, 211), (166, 167, 199, 198), (180, 181, 213, 212), (167, 168, 200, 199), (181, 182, 214, 213), (168, 169, 201, 200), (182, 183, 215, 214), (169, 170, 202, 201), (183, 184, 216, 215), (170, 171, 203, 202), (184, 185, 217, 216), (171, 172, 204, 203), (185, 186, 218, 217), (172, 173, 205, 204), (186, 187, 219, 218), (173, 174, 206, 205), (161, 160, 192, 193), (187, 188, 220, 219), (174, 175, 207, 206), (160, 162, 194, 192), (188, 189, 221, 220), (175, 176, 208, 207), (162, 163, 195, 194), (189, 190, 222, 221), (246, 247, 279, 278), (198, 199, 231, 230), (212, 213, 245, 244), (199, 200, 232, 231), (213, 214, 246, 245), (200, 201, 233, 232), (214, 215, 247, 246), (201, 202, 234, 233), (215, 216, 248, 247), (202, 203, 235, 234), (216, 217, 249, 248), (203, 204, 236, 235), (217, 218, 250, 249), (204, 205, 237, 236), (218, 219, 251, 250), (205, 206, 238, 237), (193, 192, 224, 225), (219, 220, 252, 251), (206, 207, 239, 238), (192, 194, 226, 224), (220, 221, 253, 252), (207, 208, 240, 239), (194, 195, 227, 226), (221, 222, 254, 253), (208, 209, 241, 240), (195, 196, 228, 227), (222, 223, 255, 254), (209, 210, 242, 241), (196, 197, 229, 228), (223, 193, 225, 255), (210, 211, 243, 242), (197, 198, 230, 229), (281, 282, 314, 313), (233, 234, 266, 265), (247, 248, 280, 279), (234, 235, 267, 266), (248, 249, 281, 280), (235, 236, 268, 267), (249, 250, 282, 281), (236, 237, 269, 268), (250, 251, 283, 282), (237, 238, 270, 269), (225, 224, 256, 257), (251, 252, 284, 283), (238, 239, 271, 270), (224, 226, 258, 256), (252, 253, 285, 284), (239, 240, 272, 271), (226, 227, 259, 258), (253, 254, 286, 285), (240, 241, 273, 272), (227, 228, 260, 259), (254, 255, 287, 286), (241, 242, 274, 273), (228, 229, 261, 260), (255, 225, 257, 287), (242, 243, 275, 274), (229, 230, 262, 261), (243, 244, 276, 275), (230, 231, 263, 262), (244, 245, 277, 276), (231, 232, 264, 263), (245, 246, 278, 277), (232, 233, 265, 264), (307, 308, 340, 339), (268, 269, 301, 300), (282, 283, 315, 314), (269, 270, 302, 301), (257, 256, 288, 289), (283, 284, 316, 315), (270, 271, 303, 302), (256, 258, 290, 288), (284, 285, 317, 316), (271, 272, 304, 303), (258, 259, 291, 290), (285, 286, 318, 317), (272, 273, 305, 304), (259, 260, 292, 291), (286, 287, 319, 318), (273, 274, 306, 305), (260, 261, 293, 292), (287, 257, 289, 319), (274, 275, 307, 306), (261, 262, 294, 293), (275, 276, 308, 307), (262, 263, 295, 294), (276, 277, 309, 308), (263, 264, 296, 295), (277, 278, 310, 309), (264, 265, 297, 296), (278, 279, 311, 310), (265, 266, 298, 297), (279, 280, 312, 311), (266, 267, 299, 298), (280, 281, 313, 312), (267, 268, 300, 299), (342, 343, 375, 374), (294, 295, 327, 326), (308, 309, 341, 340), (295, 296, 328, 327), (309, 310, 342, 341), (296, 297, 329, 328), (310, 311, 343, 342), (297, 298, 330, 329), (311, 312, 344, 343), (298, 299, 331, 330), (312, 313, 345, 344), (299, 300, 332, 331), (313, 314, 346, 345), (300, 301, 333, 332), (314, 315, 347, 346), (301, 302, 334, 333), (289, 288, 320, 321), (315, 316, 348, 347), (302, 303, 335, 334), (288, 290, 322, 320), (316, 317, 349, 348), (303, 304, 336, 335), (290, 291, 323, 322), (317, 318, 350, 349), (304, 305, 337, 336), (291, 292, 324, 323), (318, 319, 351, 350), (305, 306, 338, 337), (292, 293, 325, 324), (319, 289, 321, 351), (306, 307, 339, 338), (293, 294, 326, 325), (377, 378, 410, 409), (329, 330, 362, 361), (343, 344, 376, 375), (330, 331, 363, 362), (344, 345, 377, 376), (331, 332, 364, 363), (345, 346, 378, 377), (332, 333, 365, 364), (346, 347, 379, 378), (333, 334, 366, 365), (321, 320, 352, 353), (347, 348, 380, 379), (334, 335, 367, 366), (320, 322, 354, 352), (348, 349, 381, 380), (335, 336, 368, 367), (322, 323, 355, 354), (349, 350, 382, 381), (336, 337, 369, 368), (323, 324, 356, 355), (350, 351, 383, 382), (337, 338, 370, 369), (324, 325, 357, 356), (351, 321, 353, 383), (338, 339, 371, 370), (325, 326, 358, 357), (339, 340, 372, 371), (326, 327, 359, 358), (340, 341, 373, 372), (327, 328, 360, 359), (341, 342, 374, 373), (328, 329, 361, 360), (384, 386, 418, 416), (364, 365, 397, 396), (378, 379, 411, 410), (365, 366, 398, 397), (353, 352, 384, 385), (379, 380, 412, 411), (366, 367, 399, 398), (352, 354, 386, 384), (380, 381, 413, 412), (367, 368, 400, 399), (354, 355, 387, 386), (381, 382, 414, 413), (368, 369, 401, 400), (355, 356, 388, 387), (382, 383, 415, 414), (369, 370, 402, 401), (356, 357, 389, 388), (383, 353, 385, 415), (370, 371, 403, 402), (357, 358, 390, 389), (371, 372, 404, 403), (358, 359, 391, 390), (372, 373, 405, 404), (359, 360, 392, 391), (373, 374, 406, 405), (360, 361, 393, 392), (374, 375, 407, 406), (361, 362, 394, 393), (375, 376, 408, 407), (362, 363, 395, 394), (376, 377, 409, 408), (363, 364, 396, 395), (420, 421, 453, 452), (412, 413, 445, 444), (399, 400, 432, 431), (386, 387, 419, 418), (413, 414, 446, 445), (400, 401, 433, 432), (387, 388, 420, 419), (414, 415, 447, 446), (401, 402, 434, 433), (388, 389, 421, 420), (415, 385, 417, 447), (402, 403, 435, 434), (389, 390, 422, 421), (403, 404, 436, 435), (390, 391, 423, 422), (404, 405, 437, 436), (391, 392, 424, 423), (405, 406, 438, 437), (392, 393, 425, 424), (406, 407, 439, 438), (393, 394, 426, 425), (407, 408, 440, 439), (394, 395, 427, 426), (408, 409, 441, 440), (395, 396, 428, 427), (409, 410, 442, 441), (396, 397, 429, 428), (410, 411, 443, 442), (397, 398, 430, 429), (385, 384, 416, 417), (411, 412, 444, 443), (398, 399, 431, 430), (455, 456, 488, 487), (447, 417, 449, 479), (434, 435, 467, 466), (421, 422, 454, 453), (435, 436, 468, 467), (422, 423, 455, 454), (436, 437, 469, 468), (423, 424, 456, 455), (437, 438, 470, 469), (424, 425, 457, 456), (438, 439, 471, 470), (425, 426, 458, 457), (439, 440, 472, 471), (426, 427, 459, 458), (440, 441, 473, 472), (427, 428, 460, 459), (441, 442, 474, 473), (428, 429, 461, 460), (442, 443, 475, 474), (429, 430, 462, 461), (417, 416, 448, 449), (443, 444, 476, 475), (430, 431, 463, 462), (416, 418, 450, 448), (444, 445, 477, 476), (431, 432, 464, 463), (418, 419, 451, 450), (445, 446, 478, 477), (432, 433, 465, 464), (419, 420, 452, 451), (446, 447, 479, 478), (433, 434, 466, 465), (490, 491, 523, 522), (469, 470, 502, 501), (456, 457, 489, 488), (470, 471, 503, 502), (457, 458, 490, 489), (471, 472, 504, 503), (458, 459, 491, 490), (472, 473, 505, 504), (459, 460, 492, 491), (473, 474, 506, 505), (460, 461, 493, 492), (474, 475, 507, 506), (461, 462, 494, 493), (449, 448, 480, 481), (475, 476, 508, 507), (462, 463, 495, 494), (448, 450, 482, 480), (476, 477, 509, 508), (463, 464, 496, 495), (450, 451, 483, 482), (477, 478, 510, 509), (464, 465, 497, 496), (451, 452, 484, 483), (478, 479, 511, 510), (465, 466, 498, 497), (452, 453, 485, 484), (479, 449, 481, 511), (466, 467, 499, 498), (453, 454, 486, 485), (467, 468, 500, 499), (454, 455, 487, 486), (468, 469, 501, 500), (525, 526, 558, 557), (504, 505, 537, 536), (491, 492, 524, 523), (505, 506, 538, 537), (492, 493, 525, 524), (506, 507, 539, 538), (493, 494, 526, 525), (481, 480, 512, 513), (507, 508, 540, 539), (494, 495, 527, 526), (480, 482, 514, 512), (508, 509, 541, 540), (495, 496, 528, 527), (482, 483, 515, 514), (509, 510, 542, 541), (496, 497, 529, 528), (483, 484, 516, 515), (510, 511, 543, 542), (497, 498, 530, 529), (484, 485, 517, 516), (511, 481, 513, 543), (498, 499, 531, 530), (485, 486, 518, 517), (499, 500, 532, 531), (486, 487, 519, 518), (500, 501, 533, 532), (487, 488, 520, 519), (501, 502, 534, 533), (488, 489, 521, 520), (502, 503, 535, 534), (489, 490, 522, 521), (503, 504, 536, 535), (560, 561, 593, 592), (513, 512, 544, 545), (539, 540, 572, 571), (526, 527, 559, 558), (512, 514, 546, 544), (540, 541, 573, 572), (527, 528, 560, 559), (514, 515, 547, 546), (541, 542, 574, 573), (528, 529, 561, 560), (515, 516, 548, 547), (542, 543, 575, 574), (529, 530, 562, 561), (516, 517, 549, 548), (543, 513, 545, 575), (530, 531, 563, 562), (517, 518, 550, 549), (531, 532, 564, 563), (518, 519, 551, 550), (532, 533, 565, 564), (519, 520, 552, 551), (533, 534, 566, 565), (520, 521, 553, 552), (534, 535, 567, 566), (521, 522, 554, 553), (535, 536, 568, 567), (522, 523, 555, 554), (536, 537, 569, 568), (523, 524, 556, 555), (537, 538, 570, 569), (524, 525, 557, 556), (538, 539, 571, 570), (595, 596, 628, 627), (547, 548, 580, 579), (574, 575, 607, 606), (561, 562, 594, 593), (548, 549, 581, 580), (575, 545, 577, 607), (562, 563, 595, 594), (549, 550, 582, 581), (563, 564, 596, 595), (550, 551, 583, 582), (564, 565, 597, 596), (551, 552, 584, 583), (565, 566, 598, 597), (552, 553, 585, 584), (566, 567, 599, 598), (553, 554, 586, 585), (567, 568, 600, 599), (554, 555, 587, 586), (568, 569, 601, 600), (555, 556, 588, 587), (569, 570, 602, 601), (556, 557, 589, 588), (570, 571, 603, 602), (557, 558, 590, 589), (545, 544, 576, 577), (571, 572, 604, 603), (558, 559, 591, 590), (544, 546, 578, 576), (572, 573, 605, 604), (559, 560, 592, 591), (546, 547, 579, 578), (573, 574, 606, 605), (630, 631, 663, 662), (582, 583, 615, 614), (596, 597, 629, 628), (583, 584, 616, 615), (597, 598, 630, 629), (584, 585, 617, 616), (598, 599, 631, 630), (585, 586, 618, 617), (599, 600, 632, 631), (586, 587, 619, 618), (600, 601, 633, 632), (587, 588, 620, 619), (601, 602, 634, 633), (588, 589, 621, 620), (602, 603, 635, 634), (589, 590, 622, 621), (577, 576, 608, 609), (603, 604, 636, 635), (590, 591, 623, 622), (576, 578, 610, 608), (604, 605, 637, 636), (591, 592, 624, 623), (578, 579, 611, 610), (605, 606, 638, 637), (592, 593, 625, 624), (579, 580, 612, 611), (606, 607, 639, 638), (593, 594, 626, 625), (580, 581, 613, 612), (607, 577, 609, 639), (594, 595, 627, 626), (581, 582, 614, 613), (665, 666, 698, 697), (617, 618, 650, 649), (631, 632, 664, 663), (618, 619, 651, 650), (632, 633, 665, 664), (619, 620, 652, 651), (633, 634, 666, 665), (620, 621, 653, 652), (634, 635, 667, 666), (621, 622, 654, 653), (609, 608, 640, 641), (635, 636, 668, 667), (622, 623, 655, 654), (608, 610, 642, 640), (636, 637, 669, 668), (623, 624, 656, 655), (610, 611, 643, 642), (637, 638, 670, 669), (624, 625, 657, 656), (611, 612, 644, 643), (638, 639, 671, 670), (625, 626, 658, 657), (612, 613, 645, 644), (639, 609, 641, 671), (626, 627, 659, 658), (613, 614, 646, 645), (627, 628, 660, 659), (614, 615, 647, 646), (628, 629, 661, 660), (615, 616, 648, 647), (629, 630, 662, 661), (616, 617, 649, 648), (700, 701, 733, 732), (652, 653, 685, 684), (666, 667, 699, 698), (653, 654, 686, 685), (641, 640, 672, 673), (667, 668, 700, 699), (654, 655, 687, 686), (640, 642, 674, 672), (668, 669, 701, 700), (655, 656, 688, 687), (642, 643, 675, 674), (669, 670, 702, 701), (656, 657, 689, 688), (643, 644, 676, 675), (670, 671, 703, 702), (657, 658, 690, 689), (644, 645, 677, 676), (671, 641, 673, 703), (658, 659, 691, 690), (645, 646, 678, 677), (659, 660, 692, 691), (646, 647, 679, 678), (660, 661, 693, 692), (647, 648, 680, 679), (661, 662, 694, 693), (648, 649, 681, 680), (662, 663, 695, 694), (649, 650, 682, 681), (663, 664, 696, 695), (650, 651, 683, 682), (664, 665, 697, 696), (651, 652, 684, 683), (735, 705, 737, 767), (687, 688, 720, 719), (674, 675, 707, 706), (701, 702, 734, 733), (688, 689, 721, 720), (675, 676, 708, 707), (702, 703, 735, 734), (689, 690, 722, 721), (676, 677, 709, 708), (703, 673, 705, 735), (690, 691, 723, 722), (677, 678, 710, 709), (691, 692, 724, 723), (678, 679, 711, 710), (692, 693, 725, 724), (679, 680, 712, 711), (693, 694, 726, 725), (680, 681, 713, 712), (694, 695, 727, 726), (681, 682, 714, 713), (695, 696, 728, 727), (682, 683, 715, 714), (696, 697, 729, 728), (683, 684, 716, 715), (697, 698, 730, 729), (684, 685, 717, 716), (698, 699, 731, 730), (685, 686, 718, 717), (673, 672, 704, 705), (699, 700, 732, 731), (686, 687, 719, 718), (672, 674, 706, 704), (757, 758, 790, 789), (722, 723, 755, 754), (709, 710, 742, 741), (723, 724, 756, 755), (710, 711, 743, 742), (724, 725, 757, 756), (711, 712, 744, 743), (725, 726, 758, 757), (712, 713, 745, 744), (726, 727, 759, 758), (713, 714, 746, 745), (727, 728, 760, 759), (714, 715, 747, 746), (728, 729, 761, 760), (715, 716, 748, 747), (729, 730, 762, 761), (716, 717, 749, 748), (730, 731, 763, 762), (717, 718, 750, 749), (705, 704, 736, 737), (731, 732, 764, 763), (718, 719, 751, 750), (704, 706, 738, 736), (732, 733, 765, 764), (719, 720, 752, 751), (706, 707, 739, 738), (733, 734, 766, 765), (720, 721, 753, 752), (707, 708, 740, 739), (734, 735, 767, 766), (721, 722, 754, 753), (708, 709, 741, 740), (792, 793, 825, 824), (744, 745, 777, 776), (758, 759, 791, 790), (745, 746, 778, 777), (759, 760, 792, 791), (746, 747, 779, 778), (760, 761, 793, 792), (747, 748, 780, 779), (761, 762, 794, 793), (748, 749, 781, 780), (762, 763, 795, 794), (749, 750, 782, 781), (737, 736, 768, 769), (763, 764, 796, 795), (750, 751, 783, 782), (736, 738, 770, 768), (764, 765, 797, 796), (751, 752, 784, 783), (738, 739, 771, 770), (765, 766, 798, 797), (752, 753, 785, 784), (739, 740, 772, 771), (766, 767, 799, 798), (753, 754, 786, 785), (740, 741, 773, 772), (767, 737, 769, 799), (754, 755, 787, 786), (741, 742, 774, 773), (755, 756, 788, 787), (742, 743, 775, 774), (756, 757, 789, 788), (743, 744, 776, 775), (801, 800, 832, 833), (779, 780, 812, 811), (793, 794, 826, 825), (780, 781, 813, 812), (794, 795, 827, 826), (781, 782, 814, 813), (769, 768, 800, 801), (795, 796, 828, 827), (782, 783, 815, 814), (768, 770, 802, 800), (796, 797, 829, 828), (783, 784, 816, 815), (770, 771, 803, 802), (797, 798, 830, 829), (784, 785, 817, 816), (771, 772, 804, 803), (798, 799, 831, 830), (785, 786, 818, 817), (772, 773, 805, 804), (799, 769, 801, 831), (786, 787, 819, 818), (773, 774, 806, 805), (787, 788, 820, 819), (774, 775, 807, 806), (788, 789, 821, 820), (775, 776, 808, 807), (789, 790, 822, 821), (776, 777, 809, 808), (790, 791, 823, 822), (777, 778, 810, 809), (791, 792, 824, 823), (778, 779, 811, 810), (835, 836, 868, 867), (827, 828, 860, 859), (814, 815, 847, 846), (800, 802, 834, 832), (828, 829, 861, 860), (815, 816, 848, 847), (802, 803, 835, 834), (829, 830, 862, 861), (816, 817, 849, 848), (803, 804, 836, 835), (830, 831, 863, 862), (817, 818, 850, 849), (804, 805, 837, 836), (831, 801, 833, 863), (818, 819, 851, 850), (805, 806, 838, 837), (819, 820, 852, 851), (806, 807, 839, 838), (820, 821, 853, 852), (807, 808, 840, 839), (821, 822, 854, 853), (808, 809, 841, 840), (822, 823, 855, 854), (809, 810, 842, 841), (823, 824, 856, 855), (810, 811, 843, 842), (824, 825, 857, 856), (811, 812, 844, 843), (825, 826, 858, 857), (812, 813, 845, 844), (826, 827, 859, 858), (813, 814, 846, 845), (869, 870, 902, 901), (861, 862, 894, 893), (848, 849, 881, 880), (836, 837, 869, 868), (862, 863, 895, 894), (849, 850, 882, 881), (837, 838, 870, 869), (863, 833, 865, 895), (850, 851, 883, 882), (851, 852, 884, 883), (838, 839, 871, 870), (852, 853, 885, 884), (839, 840, 872, 871), (853, 854, 886, 885), (840, 841, 873, 872), (854, 855, 887, 886), (841, 842, 874, 873), (855, 856, 888, 887), (842, 843, 875, 874), (856, 857, 889, 888), (843, 844, 876, 875), (857, 858, 890, 889), (844, 845, 877, 876), (833, 832, 864, 865), (858, 859, 891, 890), (845, 846, 878, 877), (832, 834, 866, 864), (859, 860, 892, 891), (846, 847, 879, 878), (834, 835, 867, 866), (860, 861, 893, 892), (847, 848, 880, 879), (896, 898, 899, 900, 901, 902, 903, 904, 905, 906, 907, 908, 909, 910, 911, 912, 913, 914, 915, 916, 917, 918, 919, 920, 921, 922, 923, 924, 925, 926, 927, 897), (883, 884, 916, 915), (870, 871, 903, 902), (884, 885, 917, 916), (871, 872, 904, 903), (885, 886, 918, 917), (872, 873, 905, 904), (886, 887, 919, 918), (873, 874, 906, 905), (887, 888, 920, 919), (874, 875, 907, 906), (888, 889, 921, 920), (875, 876, 908, 907), (889, 890, 922, 921), (876, 877, 909, 908), (890, 891, 923, 922), (877, 878, 910, 909), (865, 864, 896, 897), (891, 892, 924, 923), (878, 879, 911, 910), (864, 866, 898, 896), (892, 893, 925, 924), (879, 880, 912, 911), (866, 867, 899, 898), (893, 894, 926, 925), (880, 881, 913, 912), (867, 868, 900, 899), (894, 895, 927, 926), (881, 882, 914, 913), (868, 869, 901, 900), (895, 865, 897, 927), (882, 883, 915, 914)])
me_circle_002.polygons.foreach_set('use_smooth', [True] * 897)
me_circle_002.materials.append(mat_material_005)
me_circle_002.use_remesh_preserve_volume = False
me_circle_002.use_remesh_preserve_attributes = False
me_circle_002.use_mirror_vertex_groups = False
me_circle_002.update()
me_plane_002 = bpy.data.meshes.new('Plane.002')
me_plane_002.from_pydata([(-0.75, 0.0, 0.0), (-0.75, 0.5, 0.0), (-0.75, 0.25, 0.0), (-0.75, 0.375, 0.0), (-0.75, 0.125, 0.0), (-0.75, 0.625, 0.0), (-0.75, -0.125, 0.0), (-0.75, -0.0625, 0.0), (-0.75, 0.6875, 0.0), (-0.75, 0.1875, 0.0), (-0.75, 0.4375, 0.0), (-0.75, 0.3125, 0.0), (-0.75, 0.0625, 0.0), (-0.75, 0.5625, 0.0), (-0.75, 0.6875, 1.392), (-0.75, -0.125, 1.389), (-0.75, 0.6875, 1.392)], [], [(10, 1, 13, 5, 8, 14, 6, 7, 0, 12, 4, 9, 2, 11, 3), (6, 14, 16, 15)])
me_plane_002.materials.append(mat_material_004)
me_plane_002.use_remesh_preserve_volume = False
me_plane_002.use_remesh_preserve_attributes = False
me_plane_002.use_mirror_vertex_groups = False
me_plane_002.update()
me_plane_001 = bpy.data.meshes.new('Plane.001')
me_plane_001.from_pydata([(0.75, -0.75, 0.0), (-0.6875, -0.75, 0.0), (-0.6875, -0.75, 1.392), (0.75, -0.75, 1.389)], [], [(1, 0, 3, 2)])
me_plane_001.materials.append(mat_material_003)
me_plane_001.use_remesh_preserve_volume = False
me_plane_001.use_remesh_preserve_attributes = False
me_plane_001.use_mirror_vertex_groups = False
me_plane_001.update()
me_circle = bpy.data.meshes.new('Circle')
me_circle.from_pydata([(0.0, 1.0, -1.022), (-0.1951, 0.9808, -1.022), (-0.3827, 0.9239, -1.022), (-0.5556, 0.8315, -1.022), (-0.7071, 0.7071, -1.022), (-0.8315, 0.5556, -1.022), (-0.9239, 0.3827, -1.022), (-0.9808, 0.1951, -1.022), (-1.0, 7.55e-08, -1.022), (-0.9808, -0.1951, -1.022), (-0.9239, -0.3827, -1.022), (-0.8315, -0.5556, -1.022), (-0.7071, -0.7071, -1.022), (-0.5556, -0.8315, -1.022), (-0.3827, -0.9239, -1.022), (-0.1951, -0.9808, -1.022), (3.258e-07, -1.0, -1.022), (0.1951, -0.9808, -1.022), (0.3827, -0.9239, -1.022), (0.5556, -0.8315, -1.022), (0.7071, -0.7071, -1.022), (0.8315, -0.5556, -1.022), (0.9239, -0.3827, -1.022), (0.9808, -0.1951, -1.022), (1.0, 9.656e-07, -1.022), (0.9808, 0.1951, -1.022), (0.9239, 0.3827, -1.022), (0.8315, 0.5556, -1.022), (0.7071, 0.7071, -1.022), (0.5556, 0.8315, -1.022), (0.3827, 0.9239, -1.022), (0.1951, 0.9808, -1.022), (-0.1951, 0.9808, -0.8956), (0.0, 1.0, -0.8956), (-0.3827, 0.9239, -0.8956), (-0.5556, 0.8315, -0.8956), (-0.7071, 0.7071, -0.8956), (-0.8315, 0.5556, -0.8956), (-0.9239, 0.3827, -0.8956), (-0.9808, 0.1951, -0.8956), (-1.0, 7.55e-08, -0.8956), (-0.9808, -0.1951, -0.8956), (-0.9239, -0.3827, -0.8956), (-0.8315, -0.5556, -0.8956), (-0.7071, -0.7071, -0.8956), (-0.5556, -0.8315, -0.8956), (-0.3827, -0.9239, -0.8956), (-0.1951, -0.9808, -0.8956), (3.258e-07, -1.0, -0.8956), (0.1951, -0.9808, -0.8956), (0.3827, -0.9239, -0.8956), (0.5556, -0.8315, -0.8956), (0.7071, -0.7071, -0.8956), (0.8315, -0.5556, -0.8956), (0.9239, -0.3827, -0.8956), (0.9808, -0.1951, -0.8956), (1.0, 9.656e-07, -0.8956), (0.9808, 0.1951, -0.8956), (0.9239, 0.3827, -0.8956), (0.8315, 0.5556, -0.8956), (0.7071, 0.7071, -0.8956), (0.5556, 0.8315, -0.8956), (0.3827, 0.9239, -0.8956), (0.1951, 0.9808, -0.8956)], [], [(1, 0, 31, 30, 29, 28, 27, 26, 25, 24, 23, 22, 21, 20, 19, 18, 17, 16, 15, 14, 13, 12, 11, 10, 9, 8, 7, 6, 5, 4, 3, 2), (32, 34, 35, 36, 37, 38, 39, 40, 41, 42, 43, 44, 45, 46, 47, 48, 49, 50, 51, 52, 53, 54, 55, 56, 57, 58, 59, 60, 61, 62, 63, 33), (31, 0, 33, 63), (18, 19, 51, 50), (5, 6, 38, 37), (19, 20, 52, 51), (6, 7, 39, 38), (20, 21, 53, 52), (7, 8, 40, 39), (21, 22, 54, 53), (8, 9, 41, 40), (22, 23, 55, 54), (9, 10, 42, 41), (23, 24, 56, 55), (10, 11, 43, 42), (24, 25, 57, 56), (11, 12, 44, 43), (25, 26, 58, 57), (12, 13, 45, 44), (26, 27, 59, 58), (13, 14, 46, 45), (0, 1, 32, 33), (27, 28, 60, 59), (14, 15, 47, 46), (1, 2, 34, 32), (28, 29, 61, 60), (15, 16, 48, 47), (2, 3, 35, 34), (29, 30, 62, 61), (16, 17, 49, 48), (3, 4, 36, 35), (30, 31, 63, 62), (17, 18, 50, 49), (4, 5, 37, 36)])
me_circle.materials.append(mat_material_001)
me_circle.use_remesh_preserve_volume = False
me_circle.use_remesh_preserve_attributes = False
me_circle.use_mirror_vertex_groups = False
me_circle.update()
me_plane = bpy.data.meshes.new('Plane')
me_plane.from_pydata([(-0.5625, 0.5, 0.0), (-0.5, 0.0625, 0.0), (-0.5, 0.5625, 0.0), (-0.0625, -0.5, 0.0), (-0.5625, -0.5, 0.0), (0.3125, 0.0, -0.04327), (-0.5, -0.4375, 0.0), (-0.25, 0.1875, -0.05877), (0.0, 0.0, -0.05877), (0.4375, -0.5, 0.0), (-0.6875, 0.0, 0.0), (0.5, -0.4375, 0.0), (-0.25, 0.4375, -0.01389), (-0.0625, 0.0, -0.05877), (0.0, -0.3125, -0.04327), (0.0, 0.0625, -0.05877), (0.3125, 0.75, 0.0), (0.0, 0.5, 0.0), (0.0, -0.5, 0.0), (-0.5, 0.0, 0.0), (0.5, 0.0, 0.0), (0.5, -0.5, 0.0), (-0.5, -0.5, 0.0), (-0.5, 0.5, 0.0), (0.5, 0.5, 0.0), (0.4375, 0.0, -0.01389), (0.0, 0.6875, 0.0), (-0.5625, 0.0, 0.0), (0.0625, 0.75, 0.0), (0.0, -0.4375, -0.01389), (0.5625, 0.5, 0.0), (0.0, 0.5625, 0.0), (0.25, 0.6875, 0.0), (0.0, 0.75, 0.0), (0.0, -0.25, -0.05877), (-0.75, 0.0, 0.0), (0.25, 0.0, -0.05877), (0.6875, 0.5, 0.0), (0.0625, 0.5, 0.0), (0.1875, 0.5, 0.0), (0.3125, 0.25, -0.04327), (0.5, 0.3125, 0.0), (0.5, 0.4375, 0.0), (-0.3125, 0.5, 0.0), (0.0625, 0.25, -0.05877), (0.0, 0.25, -0.05877), (0.0, -0.75, 0.0), (-0.25, 0.0, -0.05877), (0.75, 0.0, 0.0), (0.5, -0.25, 0.0), (0.5, -0.75, 0.0), (0.25, -0.5, 0.0), (0.75, -0.5, 0.0), (-0.5, -0.25, 0.0), (-0.5, -0.75, 0.0), (-0.75, -0.5, 0.0), (-0.25, -0.5, 0.0), (-0.5, 0.75, 0.0), (-0.5, 0.25, 0.0), (-0.75, 0.5, 0.0), (-0.25, 0.5, 0.0), (0.5, 0.75, 0.0), (0.5, 0.25, 0.0), (0.25, 0.5, 0.0), (0.75, 0.5, 0.0), (0.75, 0.25, 0.0), (0.25, 0.25, -0.05877), (0.25, 0.75, 0.0), (-0.25, 0.25, -0.05877), (-0.75, 0.25, 0.0), (-0.75, 0.75, 0.0), (-0.25, -0.75, 0.0), (-0.75, -0.75, 0.0), (-0.75, -0.25, 0.0), (0.75, -0.75, 0.0), (0.25, -0.75, 0.0), (0.25, -0.25, -0.05877), (0.75, -0.25, 0.0), (-0.25, -0.25, -0.05877), (-0.25, 0.75, 0.0), (-0.5, 0.3125, 0.0), (-0.3125, -0.5, 0.0), (-0.5, -0.6875, 0.0), (-0.5, -0.1875, 0.0), (0.6875, -0.5, 0.0), (-0.4375, 0.5, 0.0), (0.1875, -0.5, 0.0), (0.25, 0.1875, -0.05877), (0.25, 0.4375, -0.01389), (0.0, -0.125, -0.05877), (0.5, -0.6875, 0.0), (0.125, 0.0, -0.05877), (0.5, -0.1875, 0.0), (-0.5, 0.4375, 0.0), (0.6875, 0.0, 0.0), (0.5625, 0.25, 0.0), (-0.3125, 0.0, -0.04327), (-0.4375, -0.5, 0.0), (0.0, -0.6875, 0.0), (0.75, 0.1875, 0.0), (0.0, 0.375, -0.02778), (0.0, -0.625, 0.0), (-0.375, 0.0, -0.02778), (0.625, 0.0, 0.0), (0.5, -0.125, 0.0), (0.5, -0.625, 0.0), (0.125, -0.5, 0.0), (0.625, -0.5, 0.0), (-0.5, -0.125, 0.0), (-0.5, -0.625, 0.0), (0.0, 0.3125, -0.04327), (-0.375, -0.5, 0.0), (0.75, 0.4375, 0.0), (-0.5, 0.375, 0.0), (0.1875, 0.0, -0.05877), (-0.375, 0.5, 0.0), (0.3125, 0.5, 0.0), (0.5, 0.375, 0.0), (0.125, 0.5, 0.0), (0.625, 0.5, 0.0), (0.0, -0.1875, -0.05877), (-0.5, -0.5625, 0.0), (0.5625, 0.75, 0.0), (0.5, 0.1875, 0.0), (0.75, 0.6875, 0.0), (-0.5, -0.0625, 0.0), (-0.1875, 0.75, 0.0), (0.5, 0.6875, 0.0), (0.0, 0.625, 0.0), (0.0, -0.375, -0.02778), (-0.625, 0.0, 0.0), (0.375, 0.0, -0.02778), (-0.4375, 0.75, 0.0), (0.5625, -0.5, 0.0), (-0.25, 0.6875, 0.0), (-0.1875, 0.5, 0.0), (-0.1875, -0.25, -0.05877), (-0.4375, -0.25, -0.01389), (-0.25, -0.3125, -0.04327), (-0.25, -0.0625, -0.05877), (0.0, 0.125, -0.05877), (0.0625, -0.5, 0.0), (-0.125, 0.0, -0.05877), (0.5625, -0.25, 0.0), (0.5, -0.375, 0.0), (0.5, -0.5625, 0.0), (0.375, -0.5, 0.0), (0.75, -0.3125, 0.0), (-0.5, -0.375, 0.0), (0.5, -0.0625, 0.0), (-0.625, -0.5, 0.0), (-0.125, -0.5, 0.0), (-0.5, 0.625, 0.0), (-0.5, 0.125, 0.0), (-0.625, 0.5, 0.0), (-0.125, 0.5, 0.0), (0.5, 0.625, 0.0), (0.5, 0.125, 0.0), (0.375, 0.5, 0.0), (0.75, -0.0625, 0.0), (0.75, 0.375, 0.0), (0.75, 0.125, 0.0), (0.625, 0.25, 0.0), (0.3125, -0.25, -0.04327), (0.25, 0.375, -0.02778), (0.25, 0.125, -0.05877), (0.125, 0.25, -0.05877), (0.375, 0.25, -0.02778), (-0.6875, 0.5, 0.0), (0.25, 0.625, 0.0), (0.125, 0.75, 0.0), (0.375, 0.75, 0.0), (-0.25, 0.375, -0.02778), (-0.25, 0.125, -0.05877), (-0.375, 0.25, -0.02778), (-0.125, 0.25, -0.05877), (-0.75, 0.375, 0.0), (-0.75, 0.125, 0.0), (0.0625, -0.25, -0.05877), (-0.625, 0.25, 0.0), (-0.5, 0.1875, 0.0), (-0.75, 0.625, 0.0), (0.25, -0.3125, -0.04327), (-0.625, 0.75, 0.0), (-0.25, -0.625, 0.0), (0.5625, 0.0, 0.0), (-0.375, -0.75, 0.0), (-0.125, -0.75, 0.0), (-0.75, -0.625, 0.0), (-0.4375, 0.0, -0.01389), (0.25, -0.0625, -0.05877), (-0.625, -0.75, 0.0), (-0.75, -0.125, 0.0), (-0.75, -0.375, 0.0), (0.3125, -0.75, 0.0), (-0.625, -0.25, 0.0), (0.75, -0.625, 0.0), (0.0, -0.5625, 0.0), (0.625, -0.75, 0.0), (0.0625, -0.75, 0.0), (0.25, -0.625, 0.0), (0.0, 0.4375, -0.01389), (0.125, -0.75, 0.0), (0.375, -0.75, 0.0), (0.25, -0.125, -0.05877), (0.25, -0.375, -0.02778), (0.125, -0.25, -0.05877), (0.375, -0.25, -0.02778), (0.75, -0.125, 0.0), (0.75, -0.375, 0.0), (0.625, -0.25, 0.0), (0.25, -0.5625, 0.0), (-0.25, -0.125, -0.05877), (-0.25, -0.375, -0.02778), (-0.375, -0.25, -0.02778), (-0.125, -0.25, -0.05877), (-0.5, 0.6875, 0.0), (-0.25, 0.625, 0.0), (-0.375, 0.75, 0.0), (-0.125, 0.75, 0.0), (-0.1875, -0.5, 0.0), (0.75, 0.625, 0.0), (0.625, 0.75, 0.0), (0.5625, -0.75, 0.0), (0.75, -0.5625, 0.0), (0.625, 0.625, 0.0), (-0.6875, -0.5, 0.0), (-0.125, 0.625, 0.0), (-0.375, 0.625, 0.0), (-0.5, -0.3125, 0.0), (-0.125, -0.375, -0.02778), (-0.375, -0.375, -0.01034), (-0.375, -0.125, -0.02778), (-0.6875, -0.25, 0.0), (0.625, -0.375, 0.0), (0.625, -0.125, 0.0), (0.375, -0.375, -0.01034), (0.125, -0.375, -0.02778), (0.125, -0.125, -0.05877), (0.0625, 0.0, -0.05877), (0.0, -0.0625, -0.05877), (0.125, -0.625, 0.0), (-0.75, -0.3125, 0.0), (0.625, -0.625, 0.0), (0.625, -0.625, 0.0), (-0.625, -0.375, 0.0), (-0.75, -0.0625, 0.0), (-0.6875, -0.75, 0.0), (0.625, -0.75, 0.0), (-0.75, -0.5625, 0.0), (-0.1875, -0.75, 0.0), (0.75, -0.625, 0.0), (0.75, -0.75, 0.0), (-0.375, -0.625, 0.0), (-0.625, 0.625, 0.0), (-0.4375, -0.75, 0.0), (-0.25, -0.5625, 0.0), (-0.625, 0.125, 0.0), (-0.6875, 0.75, 0.0), (-0.75, 0.6875, 0.0), (-0.125, 0.125, -0.05877), (-0.375, 0.125, -0.02778), (-0.375, 0.375, -0.01034), (0.375, 0.625, 0.0), (0.125, 0.625, 0.0), (0.3125, -0.5, 0.0), (0.375, 0.125, -0.02778), (0.125, 0.125, -0.05877), (0.125, 0.375, -0.02778), (-0.6875, 0.25, 0.0), (0.625, 0.125, 0.0), (0.625, 0.375, 0.0), (-0.75, 0.1875, 0.0), (0.375, 0.375, -0.01034), (0.5, -0.3125, 0.0), (-0.125, 0.375, -0.02778), (-0.625, 0.375, 0.0), (-0.1875, 0.0, -0.05877), (-0.125, -0.625, 0.0), (-0.625, -0.625, 0.0), (-0.625, -0.125, 0.0), (-0.75, 0.4375, 0.0), (0.375, -0.625, 0.0), (0.375, -0.125, -0.02778), (-0.1875, 0.25, -0.05877), (-0.125, -0.125, -0.05877), (0.0, 0.1875, -0.05877), (-0.4375, 0.25, -0.01389), (0.0, 0.0, -0.05877), (0.0, 0.0, -0.05877), (-0.0625, 0.5, 0.0), (0.5, 0.5625, 0.0), (0.5, 0.0625, 0.0), (0.4375, 0.5, 0.0), (0.75, 0.3125, 0.0), (0.75, 0.0625, 0.0), (0.6875, 0.25, 0.0), (0.25, 0.3125, -0.04327), (0.25, 0.0625, -0.05877), (0.1875, 0.25, -0.05877), (0.4375, 0.25, -0.01389), (0.25, 0.5625, 0.0), (0.1875, 0.75, 0.0), (0.4375, 0.75, 0.0), (-0.25, 0.3125, -0.04327), (-0.25, 0.0625, -0.05877), (-0.3125, 0.25, -0.04327), (-0.0625, 0.25, -0.05877), (-0.75, 0.3125, 0.0), (-0.75, 0.0625, 0.0), (-0.5625, 0.25, 0.0), (-0.75, 0.5625, 0.0), (-0.5625, 0.75, 0.0), (-0.25, -0.6875, 0.0), (-0.3125, -0.75, 0.0), (-0.0625, -0.75, 0.0), (-0.75, -0.6875, 0.0), (-0.5625, -0.75, 0.0), (-0.75, -0.1875, 0.0), (-0.75, -0.4375, 0.0), (-0.5625, -0.25, 0.0), (0.75, -0.6875, 0.0), (0.6875, -0.75, 0.0), (0.25, -0.6875, 0.0), (0.1875, -0.75, 0.0), (0.4375, -0.75, 0.0), (0.25, -0.1875, -0.05877), (0.25, -0.4375, -0.01389), (0.1875, -0.25, -0.05877), (0.4375, -0.25, -0.01389), (0.75, -0.1875, 0.0), (0.75, -0.4375, 0.0), (0.6875, -0.25, 0.0), (-0.25, -0.1875, -0.05877), (-0.25, -0.4375, -0.01389), (-0.3125, -0.25, -0.04327), (-0.0625, -0.25, -0.05877), (-0.25, 0.5625, 0.0), (-0.3125, 0.75, 0.0), (-0.0625, 0.75, 0.0), (0.75, 0.5625, 0.0), (0.6875, 0.75, 0.0), (0.625, 0.6875, 0.0), (0.625, 0.5625, 0.0), (0.5625, 0.625, 0.0), (0.6875, 0.625, 0.0), (-0.125, 0.6875, 0.0), (-0.125, 0.5625, 0.0), (-0.1875, 0.625, 0.0), (-0.0625, 0.625, 0.0), (-0.375, 0.6875, 0.0), (-0.375, 0.5625, 0.0), (-0.4375, 0.625, 0.0), (-0.3125, 0.625, 0.0), (-0.125, -0.3125, -0.04327), (-0.125, -0.4375, -0.01389), (-0.1875, -0.375, -0.02778), (-0.0625, -0.375, -0.02778), (-0.375, -0.3125, -0.01906), (-0.375, -0.4375, -0.00517), (-0.4375, -0.375, -0.00517), (-0.3125, -0.375, -0.01906), (-0.375, -0.0625, -0.02778), (-0.375, -0.1875, -0.02778), (-0.4375, -0.125, -0.01389), (-0.3125, -0.125, -0.04327), (0.625, -0.3125, 0.0), (0.625, -0.4375, 0.0), (0.5625, -0.375, 0.0), (0.6875, -0.375, 0.0), (0.625, -0.0625, 0.0), (0.625, -0.1875, 0.0), (0.5625, -0.125, 0.0), (0.6875, -0.125, 0.0), (0.375, -0.3125, -0.01906), (0.375, -0.4375, -0.00517), (0.3125, -0.375, -0.01906), (0.4375, -0.375, -0.00517), (0.125, -0.3125, -0.04327), (0.125, -0.4375, -0.01389), (0.0625, -0.375, -0.02778), (0.1875, -0.375, -0.02778), (0.125, -0.0625, -0.05877), (0.125, -0.1875, -0.05877), (0.0625, -0.125, -0.05877), (0.1875, -0.125, -0.05877), (0.75, -0.625, 0.0), (0.75, -0.75, 0.0), (0.625, -0.625, 0.0), (0.625, -0.75, 0.0), (0.125, -0.5625, 0.0), (0.125, -0.6875, 0.0), (0.0625, -0.625, 0.0), (0.1875, -0.625, 0.0), (0.6875, -0.625, 0.0), (0.625, -0.5625, 0.0), (0.625, -0.6875, 0.0), (0.5625, -0.625, 0.0), (0.6875, -0.625, 0.0), (-0.625, -0.3125, 0.0), (-0.625, -0.4375, 0.0), (-0.6875, -0.375, 0.0), (-0.5625, -0.375, 0.0), (0.625, -0.6875, 0.0), (0.6875, -0.75, 0.0), (0.75, -0.6875, 0.0), (-0.375, -0.5625, 0.0), (-0.375, -0.6875, 0.0), (-0.4375, -0.625, 0.0), (-0.3125, -0.625, 0.0), (-0.625, 0.6875, 0.0), (-0.625, 0.5625, 0.0), (-0.6875, 0.625, 0.0), (-0.5625, 0.625, 0.0), (-0.625, 0.1875, 0.0), (-0.625, 0.0625, 0.0), (-0.6875, 0.125, 0.0), (-0.5625, 0.125, 0.0), (-0.125, 0.1875, -0.05877), (-0.125, 0.0625, -0.05877), (-0.1875, 0.125, -0.05877), (-0.0625, 0.125, -0.05877), (-0.375, 0.1875, -0.02778), (-0.375, 0.0625, -0.02778), (-0.4375, 0.125, -0.01389), (-0.3125, 0.125, -0.04327), (-0.375, 0.4375, -0.00517), (-0.375, 0.3125, -0.01906), (-0.4375, 0.375, -0.00517), (-0.3125, 0.375, -0.01906), (0.375, 0.6875, 0.0), (0.375, 0.5625, 0.0), (0.3125, 0.625, 0.0), (0.4375, 0.625, 0.0), (0.125, 0.6875, 0.0), (0.125, 0.5625, 0.0), (0.0625, 0.625, 0.0), (0.1875, 0.625, 0.0), (0.375, 0.1875, -0.02778), (0.375, 0.0625, -0.02778), (0.3125, 0.125, -0.04327), (0.4375, 0.125, -0.01389), (0.125, 0.1875, -0.05877), (0.125, 0.0625, -0.05877), (0.0625, 0.125, -0.05877), (0.1875, 0.125, -0.05877), (0.125, 0.4375, -0.01389), (0.125, 0.3125, -0.04327), (0.0625, 0.375, -0.02778), (0.1875, 0.375, -0.02778), (0.625, 0.1875, 0.0), (0.625, 0.0625, 0.0), (0.5625, 0.125, 0.0), (0.6875, 0.125, 0.0), (0.625, 0.4375, 0.0), (0.625, 0.3125, 0.0), (0.5625, 0.375, 0.0), (0.6875, 0.375, 0.0), (0.375, 0.4375, -0.00517), (0.375, 0.3125, -0.01906), (0.3125, 0.375, -0.01906), (0.4375, 0.375, -0.00517), (-0.125, 0.4375, -0.01389), (-0.125, 0.3125, -0.04327), (-0.1875, 0.375, -0.02778), (-0.0625, 0.375, -0.02778), (-0.625, 0.4375, 0.0), (-0.625, 0.3125, 0.0), (-0.6875, 0.375, 0.0), (-0.5625, 0.375, 0.0), (-0.125, -0.5625, 0.0), (-0.125, -0.6875, 0.0), (-0.1875, -0.625, 0.0), (-0.0625, -0.625, 0.0), (-0.625, -0.5625, 0.0), (-0.625, -0.6875, 0.0), (-0.6875, -0.625, 0.0), (-0.5625, -0.625, 0.0), (-0.625, -0.0625, 0.0), (-0.625, -0.1875, 0.0), (-0.6875, -0.125, 0.0), (-0.5625, -0.125, 0.0), (0.375, -0.5625, 0.0), (0.375, -0.6875, 0.0), (0.3125, -0.625, 0.0), (0.4375, -0.625, 0.0), (0.375, -0.0625, -0.02778), (0.375, -0.1875, -0.02778), (0.3125, -0.125, -0.04327), (0.4375, -0.125, -0.01389), (-0.125, -0.0625, -0.05877), (-0.125, -0.1875, -0.05877), (-0.1875, -0.125, -0.05877), (-0.0625, -0.125, -0.05877), (-0.0625, 0.0, -0.05877), (0.0625, 0.0, -0.05877), (0.0, 0.0625, -0.05877), (-0.0625, -0.1875, -0.05877), (-0.1875, -0.1875, -0.05877), (-0.1875, -0.0625, -0.05877), (0.4375, -0.1875, -0.01389), (0.3125, -0.1875, -0.04327), (0.3125, -0.0625, -0.04327), (0.4375, -0.6875, 0.0), (0.3125, -0.6875, 0.0), (0.3125, -0.5625, 0.0), (-0.5625, -0.1875, 0.0), (-0.6875, -0.1875, 0.0), (-0.6875, -0.0625, 0.0), (-0.5625, -0.6875, 0.0), (-0.6875, -0.6875, 0.0), (-0.6875, -0.5625, 0.0), (-0.0625, -0.6875, 0.0), (-0.1875, -0.6875, 0.0), (-0.1875, -0.5625, 0.0), (-0.5625, 0.3125, 0.0), (-0.6875, 0.3125, 0.0), (-0.6875, 0.4375, 0.0), (-0.0625, 0.3125, -0.04327), (-0.1875, 0.3125, -0.04327), (-0.1875, 0.4375, -0.01389), (0.4375, 0.3125, -0.009529), (0.3125, 0.3125, -0.03117), (0.3125, 0.4375, -0.009529), (0.6875, 0.3125, 0.0), (0.5625, 0.3125, 0.0), (0.5625, 0.4375, 0.0), (0.6875, 0.0625, 0.0), (0.5625, 0.0625, 0.0), (0.5625, 0.1875, 0.0), (0.1875, 0.3125, -0.04327), (0.0625, 0.3125, -0.04327), (0.0625, 0.4375, -0.01389), (0.1875, 0.0625, -0.05877), (0.0625, 0.0625, -0.05877), (0.0625, 0.1875, -0.05877), (0.4375, 0.0625, -0.01389), (0.3125, 0.0625, -0.04327), (0.3125, 0.1875, -0.04327), (0.1875, 0.5625, 0.0), (0.0625, 0.5625, 0.0), (0.0625, 0.6875, 0.0), (0.4375, 0.5625, 0.0), (0.3125, 0.5625, 0.0), (0.3125, 0.6875, 0.0), (-0.3125, 0.3125, -0.03117), (-0.4375, 0.3125, -0.009529), (-0.4375, 0.4375, -0.002585), (-0.3125, 0.0625, -0.04327), (-0.4375, 0.0625, -0.01389), (-0.4375, 0.1875, -0.01389), (-0.0625, 0.0625, -0.05877), (-0.1875, 0.0625, -0.05877), (-0.1875, 0.1875, -0.05877), (-0.5625, 0.0625, 0.0), (-0.6875, 0.0625, 0.0), (-0.6875, 0.1875, 0.0), (-0.5625, 0.5625, 0.0), (-0.6875, 0.5625, 0.0), (-0.6875, 0.6875, 0.0), (-0.3125, -0.6875, 0.0), (-0.4375, -0.6875, 0.0), (-0.4375, -0.5625, 0.0), (-0.5625, -0.4375, 0.0), (-0.6875, -0.4375, 0.0), (-0.6875, -0.3125, 0.0), (0.6875, -0.625, 0.0), (0.5625, -0.6875, 0.0), (0.5625, -0.5625, 0.0), (0.1875, -0.6875, 0.0), (0.0625, -0.6875, 0.0), (0.0625, -0.5625, 0.0), (0.625, -0.6875, 0.0), (0.1875, -0.1875, -0.05877), (0.0625, -0.1875, -0.05877), (0.0625, -0.0625, -0.05877), (0.1875, -0.4375, -0.01389), (0.0625, -0.4375, -0.01389), (0.0625, -0.3125, -0.04327), (0.4375, -0.4375, -0.002585), (0.3125, -0.4375, -0.009529), (0.3125, -0.3125, -0.03117), (0.6875, -0.1875, 0.0), (0.5625, -0.1875, 0.0), (0.5625, -0.0625, 0.0), (0.6875, -0.4375, 0.0), (0.5625, -0.4375, 0.0), (0.5625, -0.3125, 0.0), (-0.3125, -0.1875, -0.04327), (-0.4375, -0.1875, -0.01389), (-0.4375, -0.0625, -0.01389), (-0.3125, -0.4375, -0.009529), (-0.4375, -0.4375, -0.002585), (-0.4375, -0.3125, -0.009529), (-0.0625, -0.4375, -0.01389), (-0.1875, -0.4375, -0.01389), (-0.1875, -0.3125, -0.04327), (-0.3125, 0.5625, 0.0), (-0.4375, 0.5625, 0.0), (-0.4375, 0.6875, 0.0), (-0.0625, 0.5625, 0.0), (-0.1875, 0.5625, 0.0), (-0.1875, 0.6875, 0.0), (0.6875, 0.5625, 0.0), (0.5625, 0.5625, 0.0), (0.5625, 0.6875, 0.0), (0.6875, 0.6875, 0.0), (-0.0625, 0.6875, 0.0), (-0.3125, 0.6875, 0.0), (-0.0625, -0.3125, -0.04327), (-0.3125, -0.3125, -0.03117), (-0.3125, -0.0625, -0.04327), (0.6875, -0.3125, 0.0), (0.6875, -0.0625, 0.0), (0.4375, -0.3125, -0.009529), (0.1875, -0.3125, -0.04327), (0.1875, -0.0625, -0.05877), (0.6875, -0.6875, 0.0), (0.1875, -0.5625, 0.0), (0.6875, -0.75, 0.0), (0.6875, -0.5625, 0.0), (-0.5625, -0.3125, 0.0), (-0.3125, -0.5625, 0.0), (-0.5625, 0.6875, 0.0), (-0.5625, 0.1875, 0.0), (-0.0625, 0.1875, -0.05877), (-0.3125, 0.1875, -0.04327), (-0.3125, 0.4375, -0.009529), (0.4375, 0.6875, 0.0), (0.1875, 0.6875, 0.0), (0.4375, 0.1875, -0.01389), (0.1875, 0.1875, -0.05877), (0.1875, 0.4375, -0.01389), (0.6875, 0.1875, 0.0), (0.6875, 0.4375, 0.0), (0.4375, 0.4375, -0.002585), (-0.0625, 0.4375, -0.01389), (-0.5625, 0.4375, 0.0), (-0.0625, -0.5625, 0.0), (-0.5625, -0.5625, 0.0), (-0.5625, -0.0625, 0.0), (0.4375, -0.5625, 0.0), (0.4375, -0.0625, -0.01389), (-0.0625, -0.0625, -0.05877), (-0.75, -0.75, 1.392), (-0.75, -0.6875, 1.392), (-0.6875, -0.75, 1.392), (-0.6875, -0.6875, 1.392), (-0.75, 0.6875, 1.392), (-0.75, 0.75, 1.392), (-0.688, 0.7561, 1.39), (-0.6875, 0.6875, 1.392), (0.75, -0.625, 1.389), (0.75, -0.625, 1.389), (0.75, 0.625, 1.389), (0.75, 0.6875, 1.389), (-0.375, 0.75, 1.389), (-0.4375, 0.75, 1.389), (0.75, 0.4375, 1.389), (0.75, 0.5, 1.389), (0.75, 0.1875, 1.389), (0.75, 0.25, 1.389), (0.0625, 0.75, 1.389), (0.0, 0.75, 1.389), (0.3125, 0.75, 1.389), (0.25, 0.75, 1.389), (-0.125, 0.75, 1.389), (-0.1875, 0.75, 1.389), (0.75, -0.5625, 1.389), (0.75, -0.5, 1.389), (0.75, -0.0625, 1.389), (0.75, 0.0, 1.389), (0.75, -0.3125, 1.389), (0.75, -0.25, 1.389), (-0.5, 0.75, 1.389), (-0.25, 0.75, 1.389), (0.5625, 0.75, 1.389), (0.5, 0.75, 1.389), (-0.0625, 0.75, 1.389), (0.75, -0.375, 1.389), (0.75, -0.625, 1.389), (0.75, 0.125, 1.389), (0.625, 0.75, 1.389), (0.75, -0.75, 1.389), (0.75, -0.75, 1.389), (0.75, 0.375, 1.389), (0.75, 0.3125, 1.389), (0.75, 0.0625, 1.389), (0.1875, 0.75, 1.389), (0.125, 0.75, 1.389), (0.4375, 0.75, 1.389), (0.375, 0.75, 1.389), (-0.625, 0.75, 1.389), (-0.6875, 0.75, 1.389), (-0.5625, 0.75, 1.389), (0.75, -0.6875, 1.389), (0.75, -0.1875, 1.389), (0.75, -0.125, 1.389), (0.75, -0.4375, 1.389), (-0.3125, 0.75, 1.389), (0.75, 0.5625, 1.389), (0.6875, 0.75, 1.389), (0.75, -0.75, 1.389), (0.75, -0.6875, 1.389), (0.75, -0.6875, 1.389)], [], [(44, 166, 447, 531), (249, 511, 226, 55), (643, 240, 8, 13), (299, 66, 297, 530), (642, 149, 20, 25), (641, 145, 21, 9), (292, 528, 452, 157), (640, 125, 19, 27), (639, 121, 22, 4), (638, 197, 18, 3), (247, 510, 647, 646), (637, 93, 23, 0), (636, 201, 17, 290), (317, 54, 82, 509), (635, 42, 24, 293), (157, 452, 529, 123), (634, 112, 64, 37), (633, 99, 65, 296), (455, 524, 457, 271), (632, 88, 63, 39), (631, 87, 66, 299), (630, 123, 62, 300), (480, 280, 478, 508), (629, 32, 67, 302), (628, 127, 61, 303), (627, 12, 60, 43), (626, 7, 68, 306), (625, 286, 45, 307), (284, 175, 463, 519), (310, 58, 80, 515), (624, 180, 58, 310), (300, 62, 41, 521), (467, 515, 469, 276), (623, 216, 57, 312), (622, 256, 56, 81), (491, 497, 493, 285), (139, 499, 277, 47), (172, 464, 520, 12), (184, 472, 514, 256), (336, 34, 120, 497), (459, 521, 461, 273), (250, 187, 471, 513), (621, 229, 53, 320), (620, 224, 52, 84), (619, 387, 252, 404), (40, 167, 459, 522), (618, 211, 51, 86), (617, 405, 251, 394), (78, 136, 498, 333), (616, 190, 36, 114), (615, 182, 76, 328), (614, 274, 49, 329), (613, 159, 48, 94), (612, 147, 77, 332), (62, 95, 525, 41), (611, 139, 47, 96), (610, 138, 78, 335), (609, 14, 34, 336), (246, 508, 10, 35), (608, 134, 79, 338), (607, 26, 33, 339), (233, 195, 479, 507), (456, 271, 454, 526), (476, 279, 474, 511), (281, 517, 168, 59), (123, 529, 95, 62), (605, 342, 222, 122), (604, 343, 225, 344), (603, 340, 221, 345), (316, 510, 476, 188), (484, 282, 482, 505), (325, 50, 90, 503), (602, 346, 219, 126), (601, 347, 227, 348), (600, 31, 128, 349), (599, 350, 218, 132), (598, 351, 228, 352), (597, 337, 217, 353), (247, 191, 475, 510), (195, 320, 506, 479), (323, 504, 484, 200), (596, 354, 215, 136), (595, 355, 230, 356), (594, 29, 129, 357), (593, 358, 214, 137), (592, 359, 231, 360), (591, 334, 213, 361), (590, 362, 102, 189), (589, 363, 232, 364), (588, 333, 212, 365), (187, 315, 512, 471), (468, 276, 466, 517), (94, 48, 295, 527), (587, 366, 210, 143), (586, 367, 234, 368), (585, 331, 209, 369), (584, 370, 103, 185), (583, 371, 235, 372), (582, 330, 208, 373), (581, 374, 207, 163), (580, 375, 236, 376), (579, 11, 144, 377), (578, 378, 206, 178), (577, 379, 237, 380), (576, 327, 205, 381), (575, 382, 91, 239), (574, 383, 238, 384), (573, 326, 204, 385), (572, 389, 248, 403), (487, 500, 489, 283), (488, 283, 486, 502), (212, 492, 499, 139), (483, 503, 485, 282), (207, 329, 500, 487), (571, 390, 106, 141), (570, 391, 241, 392), (569, 323, 200, 393), (313, 513, 472, 184), (297, 522, 460, 164), (100, 448, 532, 201), (136, 215, 491, 498), (204, 488, 502, 190), (76, 163, 501, 326), (568, 395, 107, 133), (567, 396, 244, 397), (566, 388, 243, 394), (565, 399, 195, 233), (564, 400, 245, 401), (563, 6, 148, 402), (162, 296, 524, 455), (447, 530, 449, 268), (464, 275, 462, 520), (110, 531, 448, 100), (296, 65, 294, 524), (256, 514, 220, 56), (99, 161, 681, 660), (492, 285, 490, 499), (190, 502, 5, 36), (451, 527, 453, 270), (448, 268, 446, 532), (68, 284, 519, 304), (452, 270, 450, 529), (103, 94, 527, 451), (472, 278, 470, 514), (215, 336, 497, 491), (329, 49, 92, 500), (203, 325, 503, 483), (333, 498, 492, 212), (163, 207, 487, 501), (326, 501, 488, 204), (562, 406, 111, 97), (561, 407, 253, 408), (560, 313, 184, 409), (559, 410, 183, 258), (558, 411, 254, 412), (557, 2, 152, 413), (88, 523, 116, 63), (185, 103, 451, 528), (12, 520, 135, 60), (201, 532, 38, 17), (164, 460, 523, 88), (179, 310, 515, 467), (556, 414, 179, 269), (555, 415, 257, 416), (554, 1, 153, 417), (95, 162, 455, 525), (45, 44, 531, 110), (167, 300, 521, 459), (20, 185, 528, 292), (42, 526, 30, 24), (308, 516, 468, 176), (553, 418, 175, 284), (552, 419, 260, 420), (551, 15, 140, 421), (550, 422, 174, 287), (549, 423, 261, 424), (548, 305, 173, 425), (547, 426, 115, 85), (546, 427, 262, 428), (545, 304, 172, 429), (544, 430, 171, 16), (543, 431, 263, 432), (542, 291, 156, 433), (541, 434, 170, 28), (540, 435, 264, 436), (539, 301, 169, 437), (188, 476, 511, 249), (318, 507, 480, 192), (211, 505, 265, 51), (538, 438, 167, 40), (537, 439, 266, 440), (536, 292, 157, 441), (535, 442, 166, 44), (534, 443, 267, 444), (533, 298, 165, 445), (532, 446, 118, 38), (531, 447, 268, 448), (530, 297, 164, 449), (69, 269, 516, 308), (175, 307, 518, 463), (166, 299, 530, 447), (529, 450, 162, 95), (528, 451, 270, 452), (527, 295, 161, 453), (526, 454, 119, 30), (525, 455, 271, 456), (524, 294, 160, 457), (176, 468, 517, 281), (269, 179, 467, 516), (460, 273, 458, 523), (523, 458, 158, 116), (522, 459, 273, 460), (521, 41, 117, 461), (475, 509, 477, 279), (200, 484, 505, 211), (479, 506, 481, 280), (520, 462, 155, 135), (519, 463, 275, 464), (518, 110, 100, 465), (517, 466, 154, 168), (516, 467, 276, 468), (515, 80, 113, 469), (191, 317, 509, 475), (194, 203, 483, 504), (320, 53, 83, 506), (514, 470, 151, 220), (513, 471, 278, 472), (512, 98, 101, 473), (511, 474, 150, 226), (510, 475, 279, 476), (509, 82, 109, 477), (508, 478, 130, 10), (507, 479, 280, 480), (506, 83, 108, 481), (463, 518, 465, 275), (71, 250, 513, 313), (66, 40, 522, 297), (505, 482, 146, 265), (504, 483, 282, 484), (503, 90, 105, 485), (502, 486, 131, 5), (501, 487, 283, 488), (500, 92, 104, 489), (307, 45, 110, 518), (315, 46, 98, 512), (41, 525, 456, 117), (499, 490, 142, 277), (498, 491, 285, 492), (497, 120, 89, 493), (192, 480, 508, 246), (75, 194, 504, 323), (73, 233, 507, 318), (304, 519, 464, 172), (471, 512, 473, 278), (117, 456, 526, 42), (443, 533, 445, 267), (91, 114, 533, 443), (114, 36, 298, 533), (496, 534, 444, 140), (289, 495, 534, 496), (495, 91, 443, 534), (286, 535, 44, 45), (140, 444, 535, 286), (444, 267, 442, 535), (439, 536, 441, 266), (131, 25, 536, 439), (25, 20, 292, 536), (298, 537, 440, 165), (36, 5, 537, 298), (5, 131, 439, 537), (87, 538, 40, 66), (165, 440, 538, 87), (440, 266, 438, 538), (435, 539, 437, 264), (118, 39, 539, 435), (39, 63, 301, 539), (31, 540, 436, 128), (17, 38, 540, 31), (38, 118, 435, 540), (26, 541, 28, 33), (128, 436, 541, 26), (436, 264, 434, 541), (431, 542, 433, 263), (158, 293, 542, 431), (293, 24, 291, 542), (301, 543, 432, 169), (63, 116, 543, 301), (116, 158, 431, 543), (32, 544, 16, 67), (169, 432, 544, 32), (432, 263, 430, 544), (427, 545, 429, 262), (174, 306, 545, 427), (306, 68, 304, 545), (80, 546, 428, 113), (58, 287, 546, 80), (287, 174, 427, 546), (93, 547, 85, 23), (113, 428, 547, 93), (428, 262, 426, 547), (423, 548, 425, 261), (102, 96, 548, 423), (96, 47, 305, 548), (1, 549, 424, 153), (19, 189, 549, 1), (189, 102, 423, 549), (180, 550, 287, 58), (153, 424, 550, 180), (424, 261, 422, 550), (419, 551, 421, 260), (142, 494, 551, 419), (494, 288, 15, 551), (305, 552, 420, 173), (47, 277, 552, 305), (277, 142, 419, 552), (7, 553, 284, 68), (173, 420, 553, 7), (420, 260, 418, 553), (415, 554, 417, 257), (130, 27, 554, 415), (27, 19, 1, 554), (309, 555, 416, 177), (35, 10, 555, 309), (10, 130, 415, 555), (272, 556, 269, 69), (177, 416, 556, 272), (416, 257, 414, 556), (411, 557, 413, 254), (154, 0, 557, 411), (0, 23, 2, 557), (311, 558, 412, 181), (59, 168, 558, 311), (168, 154, 411, 558), (258, 70, 649, 650), (181, 412, 559, 259), (412, 254, 410, 559), (407, 560, 409, 253), (186, 314, 560, 407), (314, 71, 313, 560), (82, 561, 408, 109), (54, 255, 561, 82), (255, 186, 407, 561), (121, 562, 97, 22), (109, 408, 562, 121), (408, 253, 406, 562), (294, 65, 661, 686), (112, 160, 685, 658), (171, 303, 690, 691), (400, 563, 402, 245), (150, 4, 563, 400), (4, 22, 6, 563), (319, 564, 401, 193), (55, 226, 564, 319), (226, 150, 400, 564), (242, 565, 233, 73), (193, 401, 565, 242), (401, 245, 399, 565), (386, 566, 394, 251), (196, 398, 566, 386), (398, 244, 388, 566), (90, 567, 397, 105), (50, 223, 567, 90), (223, 198, 396, 567), (145, 568, 133, 21), (105, 397, 568, 145), (397, 244, 395, 568), (391, 569, 393, 241), (202, 324, 569, 391), (324, 75, 323, 569), (98, 570, 392, 101), (46, 199, 570, 98), (199, 202, 391, 570), (197, 571, 141, 18), (101, 392, 571, 197), (392, 241, 390, 571), (388, 572, 403, 243), (244, 396, 572, 388), (396, 198, 389, 572), (383, 573, 385, 238), (206, 328, 573, 383), (328, 76, 326, 573), (120, 574, 384, 89), (34, 178, 574, 120), (178, 206, 383, 574), (240, 575, 239, 8), (89, 384, 575, 240), (384, 238, 382, 575), (379, 576, 381, 237), (106, 86, 576, 379), (86, 51, 327, 576), (29, 577, 380, 129), (18, 141, 577, 29), (141, 106, 379, 577), (14, 578, 178, 34), (129, 380, 578, 14), (380, 237, 378, 578), (375, 579, 377, 236), (146, 9, 579, 375), (9, 21, 11, 579), (327, 580, 376, 205), (51, 265, 580, 327), (265, 146, 375, 580), (182, 581, 163, 76), (205, 376, 581, 182), (376, 236, 374, 581), (371, 582, 373, 235), (210, 332, 582, 371), (332, 77, 330, 582), (92, 583, 372, 104), (49, 143, 583, 92), (143, 210, 371, 583), (149, 584, 185, 20), (104, 372, 584, 149), (372, 235, 370, 584), (367, 585, 369, 234), (107, 84, 585, 367), (84, 52, 331, 585), (11, 586, 368, 144), (21, 133, 586, 11), (133, 107, 367, 586), (274, 587, 143, 49), (144, 368, 587, 274), (368, 234, 366, 587), (363, 588, 365, 232), (214, 335, 588, 363), (335, 78, 333, 588), (83, 589, 364, 108), (53, 137, 589, 83), (137, 214, 363, 589), (125, 590, 189, 19), (108, 364, 590, 125), (364, 232, 362, 590), (359, 591, 361, 231), (111, 81, 591, 359), (81, 56, 334, 591), (6, 592, 360, 148), (22, 97, 592, 6), (97, 111, 359, 592), (229, 593, 137, 53), (148, 360, 593, 229), (360, 231, 358, 593), (355, 594, 357, 230), (151, 3, 594, 355), (3, 18, 29, 594), (334, 595, 356, 213), (56, 220, 595, 334), (220, 151, 355, 595), (138, 596, 136, 78), (213, 356, 596, 138), (356, 230, 354, 596), (351, 597, 353, 228), (115, 43, 597, 351), (43, 60, 337, 597), (2, 598, 352, 152), (23, 85, 598, 2), (85, 115, 351, 598), (216, 599, 132, 57), (152, 352, 599, 216), (352, 228, 350, 599), (347, 600, 349, 227), (155, 290, 600, 347), (290, 17, 31, 600), (337, 601, 348, 217), (60, 135, 601, 337), (135, 155, 347, 601), (134, 602, 126, 79), (217, 348, 602, 134), (348, 227, 346, 602), (343, 603, 345, 225), (119, 37, 603, 343), (37, 64, 340, 603), (291, 604, 344, 156), (24, 30, 604, 291), (30, 119, 343, 604), (127, 605, 122, 61), (156, 344, 605, 127), (344, 225, 342, 605), (342, 606, 341, 222), (225, 345, 606, 342), (345, 221, 124, 606), (346, 607, 339, 219), (227, 349, 607, 346), (349, 128, 26, 607), (350, 608, 338, 218), (228, 353, 608, 350), (353, 217, 134, 608), (354, 609, 336, 215), (230, 357, 609, 354), (357, 129, 14, 609), (358, 610, 335, 214), (231, 361, 610, 358), (361, 213, 138, 610), (362, 611, 96, 102), (232, 365, 611, 362), (365, 212, 139, 611), (366, 612, 332, 210), (234, 369, 612, 366), (369, 209, 147, 612), (370, 613, 94, 103), (235, 373, 613, 370), (373, 208, 159, 613), (374, 614, 329, 207), (236, 377, 614, 374), (377, 144, 274, 614), (378, 615, 328, 206), (237, 381, 615, 378), (381, 205, 182, 615), (382, 616, 114, 91), (238, 385, 616, 382), (385, 204, 190, 616), (403, 617, 394, 243), (248, 404, 617, 403), (390, 618, 86, 106), (241, 393, 618, 390), (393, 200, 211, 618), (389, 619, 404, 248), (198, 322, 619, 389), (322, 74, 387, 619), (395, 620, 84, 107), (244, 398, 620, 395), (398, 196, 224, 620), (399, 621, 320, 195), (245, 402, 621, 399), (402, 148, 229, 621), (406, 622, 81, 111), (253, 409, 622, 406), (409, 184, 256, 622), (410, 623, 312, 183), (254, 413, 623, 410), (413, 152, 216, 623), (414, 624, 310, 179), (257, 417, 624, 414), (417, 153, 180, 624), (418, 625, 307, 175), (260, 421, 625, 418), (421, 140, 286, 625), (422, 626, 306, 174), (261, 425, 626, 422), (425, 173, 7, 626), (426, 627, 43, 115), (262, 429, 627, 426), (429, 172, 12, 627), (430, 628, 303, 171), (263, 433, 628, 430), (433, 156, 127, 628), (434, 629, 302, 170), (264, 437, 629, 434), (437, 169, 32, 629), (438, 630, 300, 167), (266, 441, 630, 438), (441, 157, 123, 630), (442, 631, 299, 166), (267, 445, 631, 442), (445, 165, 87, 631), (446, 632, 39, 118), (268, 449, 632, 446), (449, 164, 88, 632), (450, 633, 296, 162), (270, 453, 633, 450), (453, 161, 99, 633), (454, 634, 37, 119), (271, 457, 634, 454), (457, 160, 112, 634), (458, 635, 293, 158), (273, 461, 635, 458), (461, 117, 42, 635), (462, 636, 290, 155), (275, 465, 636, 462), (465, 100, 201, 636), (466, 637, 0, 154), (276, 469, 637, 466), (469, 113, 93, 637), (470, 638, 3, 151), (278, 473, 638, 470), (473, 101, 197, 638), (474, 639, 4, 150), (279, 477, 639, 474), (477, 109, 121, 639), (478, 640, 27, 130), (280, 481, 640, 478), (481, 108, 125, 640), (482, 641, 9, 146), (282, 485, 641, 482), (485, 105, 145, 641), (486, 642, 25, 131), (283, 489, 642, 486), (489, 104, 149, 642), (490, 643, 13, 142), (285, 493, 643, 490), (493, 89, 240, 643), (644, 646, 647, 645), (316, 72, 644, 645), (510, 316, 645, 647), (72, 247, 646, 644), (648, 651, 650, 649), (70, 259, 648, 649), (259, 559, 651, 648), (559, 258, 650, 651), (606, 124, 341), (704, 653, 652, 703), (684, 704, 703, 702), (683, 695, 704, 684), (695, 680, 653, 704), (64, 112, 658, 659), (312, 57, 674, 694), (65, 99, 660, 661), (159, 208, 697, 670), (147, 209, 679, 672), (340, 64, 659, 700), (302, 67, 665, 688), (16, 171, 691, 664), (386, 251, 652, 653), (251, 405, 703, 652), (196, 386, 653, 680), (122, 222, 682, 676), (57, 132, 657, 674), (258, 183, 692, 693), (303, 61, 677, 690), (79, 126, 667, 675), (252, 387, 684, 702), (208, 330, 696, 697), (331, 52, 669, 698), (61, 122, 676, 677), (209, 331, 698, 679), (183, 312, 694, 692), (52, 224, 668, 669), (33, 28, 662, 663), (387, 74, 683, 684), (338, 79, 675, 699), (67, 16, 664, 665), (160, 294, 686, 685), (161, 295, 687, 681), (28, 170, 689, 662), (124, 221, 654, 655), (218, 338, 699, 656), (219, 339, 678, 666), (295, 48, 671, 687), (341, 124, 655, 701), (132, 218, 656, 657), (126, 219, 666, 667), (224, 196, 680, 668), (339, 33, 663, 678), (221, 340, 700, 654), (222, 341, 701, 682), (48, 159, 670, 671), (170, 302, 688, 689), (74, 321, 695, 683), (77, 147, 672, 673), (330, 77, 673, 696), (405, 617, 619, 387)])
me_plane.polygons.foreach_set('use_smooth', [1, 1, 1, 1, 1, 1, 1, 1, 1, 1, 1, 1, 1, 1, 1, 1, 1, 1, 1, 1, 1, 1, 1, 1, 1, 1, 1, 1, 1, 1, 1, 1, 1, 1, 1, 1, 1, 1, 1, 1, 1, 1, 1, 1, 1, 1, 1, 1, 1, 1, 1, 1, 1, 1, 1, 1, 1, 1, 1, 1, 1, 1, 1, 1, 1, 1, 1, 1, 1, 1, 1, 1, 1, 1, 1, 1, 1, 1, 1, 1, 1, 1, 1, 1, 1, 1, 1, 1, 1, 1, 1, 1, 1, 1, 1, 1, 1, 1, 1, 1, 1, 1, 1, 1, 1, 1, 1, 1, 1, 1, 1, 1, 1, 1, 1, 1, 1, 1, 1, 1, 1, 1, 1, 1, 1, 1, 1, 1, 1, 1, 1, 1, 1, 1, 1, 1, 1, 1, 1, 1, 1, 1, 1, 1, 1, 1, 1, 1, 1, 1, 1, 1, 1, 1, 1, 1, 1, 1, 1, 1, 1, 1, 1, 1, 1, 1, 1, 1, 1, 1, 1, 1, 1, 1, 1, 1, 1, 1, 1, 1, 1, 1, 1, 1, 1, 1, 1, 1, 1, 1, 1, 1, 1, 1, 1, 1, 1, 1, 1, 1, 1, 1, 1, 1, 1, 1, 1, 1, 1, 1, 1, 1, 1, 1, 1, 1, 1, 1, 1, 1, 1, 1, 1, 1, 1, 1, 1, 1, 1, 1, 1, 1, 1, 1, 1, 1, 1, 1, 1, 1, 1, 1, 1, 1, 1, 1, 1, 1, 1, 1, 1, 1, 1, 1, 1, 1, 1, 1, 1, 1, 1, 1, 1, 1, 1, 1, 1, 1, 1, 1, 1, 1, 1, 1, 1, 1, 1, 1, 1, 1, 1, 1, 1, 1, 1, 1, 1, 1, 1, 1, 1, 1, 1, 1, 1, 1, 1, 1, 1, 1, 1, 1, 1, 1, 1, 1, 1, 1, 1, 1, 1, 1, 1, 1, 1, 1, 1, 1, 1, 1, 1, 1, 1, 1, 1, 1, 1, 1, 1, 1, 1, 1, 1, 1, 1, 1, 1, 1, 1, 1, 1, 1, 1, 1, 1, 1, 1, 1, 1, 1, 1, 1, 1, 1, 1, 1, 1, 1, 1, 1, 1, 1, 1, 1, 1, 1, 1, 1, 1, 1, 1, 1, 1, 1, 1, 1, 1, 1, 1, 1, 1, 1, 1, 1, 1, 1, 1, 1, 1, 1, 1, 1, 1, 1, 1, 1, 1, 1, 1, 1, 1, 1, 1, 1, 1, 1, 1, 1, 1, 1, 1, 1, 1, 1, 1, 1, 1, 1, 1, 1, 1, 1, 1, 1, 1, 1, 1, 1, 1, 1, 1, 1, 1, 1, 1, 1, 1, 1, 1, 1, 1, 1, 1, 1, 1, 1, 1, 1, 1, 1, 1, 1, 1, 1, 1, 1, 1, 1, 1, 1, 1, 1, 1, 1, 1, 1, 1, 1, 1, 1, 1, 1, 1, 1, 1, 1, 1, 1, 1, 1, 1, 1, 1, 1, 1, 1, 1, 1, 1, 1, 1, 1, 1, 1, 1, 1, 1, 1, 1, 1, 1, 1, 1, 1, 1, 1, 1, 1, 1, 1, 1, 1, 1, 1, 1, 1, 1, 1, 1, 1, 1, 1, 1, 1, 1, 1, 1, 1, 1, 1, 1, 1, 1, 1, 1, 1, 1, 1, 1, 1, 1, 1, 1, 1, 1, 1, 1, 1, 1, 1, 1, 1, 1, 1, 1, 1, 1, 1, 1, 1, 1, 1, 1, 1, 1, 1, 1, 1, 1, 1, 1, 1, 1, 1, 1, 1, 1, 1, 1, 1, 1, 1, 1, 1, 1, 1, 1, 1, 1, 1, 1, 1, 1, 1, 1, 1, 1, 1, 1, 1, 1, 1, 1, 1, 1, 1, 1, 1, 1, 1, 1, 1, 1, 1, 1, 1, 1, 1, 1, 1, 1, 1, 1, 1, 1, 1, 1, 1, 1, 1, 1, 1, 1, 1, 1, 1, 1, 1, 1, 1, 1, 1, 1, 1, 1, 1, 0, 1, 1, 1])
me_plane.materials.append(mat_material_002)
me_plane.use_remesh_preserve_volume = False
me_plane.use_remesh_preserve_attributes = False
me_plane.use_mirror_vertex_groups = False
me_plane.update()

# ---- objects
ob_shower_head = bpy.data.objects.new('Shower head', me_circle_002)
ob_glass_entrance = bpy.data.objects.new('Glass Entrance', me_plane_002)
ob_glass = bpy.data.objects.new('Glass', me_plane_001)
ob_drain = bpy.data.objects.new('Drain', me_circle)
ob_shower = bpy.data.objects.new('Shower', me_plane)

# ---- transforms, parenting, visibility, modifiers, constraints
ob_shower_head.location = (0.0, 2.359, 4.784)
ob_shower_head.rotation_euler = (0.0, -0.0, -1.571)
ob_shower_head.scale = (0.1665, 0.1665, 0.1665)
ob_shower_head.lineart.crease_threshold = 0.0
ob_glass_entrance.location = (0.0, 0.0, 0.0)
ob_glass_entrance.scale = (4.146, 4.146, 4.146)
ob_glass_entrance.lineart.crease_threshold = 0.0
ob_glass.location = (0.0, 0.0, 0.0)
ob_glass.scale = (4.146, 4.146, 4.146)
ob_glass.lineart.crease_threshold = 0.0
ob_drain.location = (0.0, 0.0, 0.0)
ob_drain.scale = (0.2708, 0.2708, 0.2708)
ob_drain.lineart.crease_threshold = 0.0
ob_shower.location = (0.0, 0.0, 0.0)
ob_shower.scale = (4.146, 4.146, 4.146)
ob_shower.lineart.crease_threshold = 0.0

# ---- collection membership
col_collection_1.objects.link(ob_shower_head)
col_collection_1.objects.link(ob_glass_entrance)
col_collection_1.objects.link(ob_glass)
col_collection_1.objects.link(ob_drain)
col_collection_1.objects.link(ob_shower)

# ---- scene / render settings (as saved in the file)
scene.frame_start = 1; scene.frame_end = 250; scene.frame_set(1)
scene.render.engine = 'CYCLES'
scene.render.resolution_percentage = 50
scene.render.dither_intensity = 0.0
scene.cycles.use_denoising = False
scene.cycles.samples = 10
scene.cycles.sampling_pattern = 'TABULATED_SOBOL'
scene.cycles.light_sampling_threshold = 0.0
scene.cycles.use_adaptive_sampling = False
scene.cycles.use_light_tree = False
scene.cycles.blur_glossy = 0.0
scene.cycles.pixel_filter_type = 'GAUSSIAN'
scene.cycles.sample_clamp_indirect = 0.0
scene.view_settings.view_transform = 'Standard'
bpy.context.view_layer.update()

# ---- added for rendering (the .blend has no active camera and no usable light): camera, sun
cam_auto = bpy.data.cameras.new('AutoCamera')
cam_auto.lens = 50.0
cam_auto.sensor_width = 36.0
cam_auto.clip_end = 1000.0
ob_auto_camera = bpy.data.objects.new('AutoCamera', cam_auto)
scene.collection.objects.link(ob_auto_camera)
ob_auto_camera.location = (9.88923, -11.8544, 10.6586)
ob_auto_camera.rotation_euler = (1.09748, -7.21219e-08, 0.694738)
scene.camera = ob_auto_camera
light_auto_sun = bpy.data.lights.new('AutoSun', 'SUN')
light_auto_sun.energy = 3.0
light_auto_sun.angle = 0.0523599
ob_auto_sun = bpy.data.objects.new('AutoSun', light_auto_sun)
scene.collection.objects.link(ob_auto_sun)
ob_auto_sun.rotation_euler = (0.872665, 0.174533, 0.523599)
bpy.context.view_layer.update()
